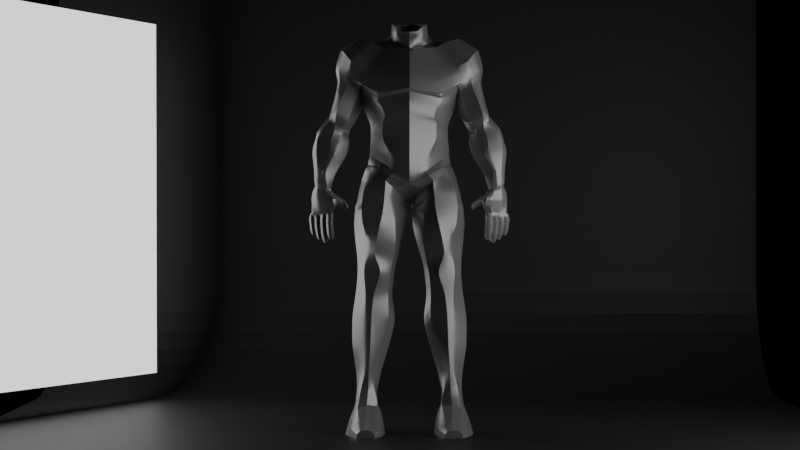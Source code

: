 # Source: 72-Cuerpo_3772_autosave.blend  (saved by Blender 3.4.6; exported with 4.5.12 LTS)
import bpy
from mathutils import Matrix  # noqa: F401  (used for matrix-valued properties, if any)

bpy.ops.wm.read_factory_settings(use_empty=True)
scene = bpy.context.scene
scene.name = 'Scene'

# ---- collections
col_collection = bpy.data.collections.new('Collection'); scene.collection.children.link(col_collection)

# ---- materials (node trees are filled in below, after node groups)
mat_material_004 = bpy.data.materials.new('Material.004')
mat_material_003 = bpy.data.materials.new('Material.003')
mat_material_001 = bpy.data.materials.new('Material.001')
mat_material_002 = bpy.data.materials.new('Material.002')

# ---- material node trees
mat_material_004.use_nodes = True; mat_material_004.node_tree.nodes.clear()
_N = mat_material_004.node_tree.nodes; _L = mat_material_004.node_tree.links
n0 = _N.new('ShaderNodeBsdfPrincipled'); n0.name = 'Principled BSDF'; n0.location = (10, 300)
n0.distribution = 'GGX'
n0.subsurface_method = 'RANDOM_WALK_SKIN'
n0.inputs[0].default_value = (0.5382, 0.5382, 0.5382, 1.0)
n0.inputs[1].default_value = 0.4567
n0.inputs[2].default_value = 0.3071
n0.inputs[3].default_value = 1.45
n0.inputs[27].default_value = (0.0, 0.0, 0.0, 1.0)
n0.inputs[28].default_value = 1.0
n1 = _N.new('ShaderNodeOutputMaterial'); n1.name = 'Material Output'; n1.location = (300, 300)
_L.new(n0.outputs[0], n1.inputs[0])
n1.is_active_output = True
mat_material_003.use_nodes = True; mat_material_003.node_tree.nodes.clear()
_N = mat_material_003.node_tree.nodes; _L = mat_material_003.node_tree.links
n0 = _N.new('ShaderNodeBsdfPrincipled'); n0.name = 'Principled BSDF'; n0.location = (10, 300)
n0.distribution = 'GGX'
n0.subsurface_method = 'RANDOM_WALK_SKIN'
n0.inputs[0].default_value = (0.03522, 0.03522, 0.03522, 1.0)
n0.inputs[3].default_value = 1.45
n0.inputs[27].default_value = (0.0, 0.0, 0.0, 1.0)
n0.inputs[28].default_value = 1.0
n1 = _N.new('ShaderNodeOutputMaterial'); n1.name = 'Material Output'; n1.location = (300, 300)
_L.new(n0.outputs[0], n1.inputs[0])
n1.is_active_output = True
mat_material_001.use_nodes = True; mat_material_001.node_tree.nodes.clear()
_N = mat_material_001.node_tree.nodes; _L = mat_material_001.node_tree.links
n0 = _N.new('ShaderNodeOutputMaterial'); n0.name = 'Material Output'; n0.location = (300, 300)
n1 = _N.new('ShaderNodeEmission'); n1.name = 'Emission'; n1.location = (10, 300)
_L.new(n1.outputs[0], n0.inputs[0])
n0.is_active_output = True
mat_material_002.use_nodes = True; mat_material_002.node_tree.nodes.clear()
_N = mat_material_002.node_tree.nodes; _L = mat_material_002.node_tree.links
n0 = _N.new('ShaderNodeOutputMaterial'); n0.name = 'Material Output'; n0.location = (300, 300)
n1 = _N.new('ShaderNodeEmission'); n1.name = 'Emission'; n1.location = (10, 300)
_L.new(n1.outputs[0], n0.inputs[0])
n0.is_active_output = True

# ---- world
world_world = bpy.data.worlds.new('World'); scene.world = world_world
world_world.use_nodes = True; world_world.node_tree.nodes.clear()
_N = world_world.node_tree.nodes; _L = world_world.node_tree.links
n0 = _N.new('ShaderNodeOutputWorld'); n0.name = 'World Output'; n0.location = (300, 300)
n1 = _N.new('ShaderNodeBackground'); n1.name = 'Background'; n1.location = (10, 300)
n1.inputs[0].default_value = (0.0, 0.0, 0.0, 1.0)
_L.new(n1.outputs[0], n0.inputs[0])
n0.is_active_output = True
world_world.color = (0.05088, 0.05088, 0.05088)
world_world.use_sun_shadow = False
world_world.sun_shadow_jitter_overblur = 0.0

# ---- cameras
cam_camera_001 = bpy.data.cameras.new('Camera.001')
cam_camera_001.lens = 85.0

# ---- meshes
me_cylinder_002 = bpy.data.meshes.new('Cylinder.002')
me_cylinder_002.from_pydata([(0.0, 0.2319, 0.58), (0.0, 0.2682, 0.7411), (0.3189, 0.1863, 0.5635), (0.3281, 0.2039, 0.6984), (0.3894, -0.02305, 0.5538), (0.3886, -0.02843, 0.7094), (0.2705, -0.2116, 0.5539), (0.2705, -0.2612, 0.7205), (0.0, -0.3496, 0.5599), (0.0, -0.3878, 0.736), (0.0, 0.2593, 0.3509), (0.2114, 0.2279, 0.413), (0.4011, -0.002203, 0.4648), (0.1611, -0.2586, 0.3506), (0.0, -0.3496, 0.3152), (0.3046, 0.228, 0.7959), (0.0, 0.3371, 0.8737), (0.4349, -0.01589, 0.8186), (0.2399, -0.3093, 0.7931), (0.0, -0.431, 0.8732), (0.355, 0.2154, 0.9722), (0.0, 0.3831, 1.041), (0.5234, -0.0008703, 1.061), (0.3178, -0.2688, 0.9776), (0.0, -0.4056, 1.038), (0.3576, 0.2743, 1.006), (0.0, 0.3829, 1.07), (0.5347, -0.006571, 1.148), (0.3116, -0.323, 1.025), (0.0, -0.4607, 1.072), (0.303, 0.3166, 1.198), (0.0, 0.3818, 1.225), (0.723, -0.06838, 1.28), (0.2531, -0.3186, 1.175), (0.0, -0.4119, 1.221), (0.2361, 0.245, 1.634), (0.0, 0.3471, 1.445), (0.3239, 0.009886, 1.539), (0.1509, -0.1964, 1.489), (0.0, -0.2866, 1.445), (0.7819, 0.1388, 0.3966), (0.7528, 0.156, 0.5417), (0.8053, 0.1388, 0.4066), (0.7973, 0.1559, 0.5541), (0.9938, 0.04627, 0.4274), (0.9683, 0.06428, 0.5555), (0.9992, -0.08579, 0.4257), (0.9698, -0.06622, 0.555), (0.8134, -0.1806, 0.4027), (0.8143, -0.1503, 0.543), (0.7882, -0.1804, 0.3921), (0.7363, -0.1267, 0.5241), (0.6607, -0.07323, 0.403), (0.6413, -0.06008, 0.5303), (0.6594, 0.0551, 0.4031), (0.6317, 0.06471, 0.5349), (0.8081, 0.1559, 0.6372), (0.694, 0.156, 0.609), (0.9323, 0.06446, 0.6672), (0.9325, -0.06471, 0.6672), (0.7807, -0.1264, 0.6393), (0.7036, -0.09021, 0.6148), (0.6477, -0.04958, 0.5965), (0.6432, 0.06471, 0.5957), (0.9596, -0.1359, 0.4184), (0.9522, -0.1122, 0.5556), (0.8993, -0.1104, 0.6562), (0.8714, 0.02684, 0.2224), (0.8868, 0.02665, 0.2222), (0.9722, -0.02469, 0.2373), (0.978, -0.09801, 0.2504), (0.9441, -0.1466, 0.2428), (0.8944, -0.177, 0.2207), (0.8762, -0.1759, 0.2195), (0.7789, -0.1092, 0.213), (0.778, -0.02482, 0.2137), (0.8677, -0.02343, 0.08242), (0.9124, -0.00778, 0.09146), (0.9729, -0.02807, 0.06814), (0.9739, -0.09761, 0.1101), (0.945, -0.1309, 0.1105), (0.9067, -0.147, 0.08375), (0.8584, -0.1458, 0.08109), (0.8194, -0.1053, 0.0832), (0.8213, -0.05794, 0.09454), (0.7158, 0.1883, 0.9418), (0.6213, 0.1387, 1.117), (0.7488, 0.1332, 0.9563), (0.6961, 0.1236, 1.169), (0.7786, -1.637e-07, 0.9734), (0.7361, -0.004115, 1.158), (0.7488, -0.1318, 0.9569), (0.7118, -0.1096, 1.141), (0.7126, -0.1843, 0.9415), (0.6432, -0.1579, 1.11), (0.5941, -0.1332, 0.8811), (0.5388, -0.1334, 1.071), (0.5167, 6.837e-05, 0.8588), (0.4629, -0.0009074, 1.086), (0.5941, 0.1332, 0.8811), (0.5239, 0.1416, 1.111), (0.7611, 0.1883, 0.8061), (0.7954, 0.1332, 0.8194), (0.8162, -1.674e-07, 0.8365), (0.7953, -0.133, 0.8195), (0.7584, -0.1852, 0.806), (0.6473, -0.1328, 0.7483), (0.5861, -1.531e-07, 0.7296), (0.647, 0.1332, 0.7479), (0.7816, 0.1883, 0.7093), (0.8062, 0.1332, 0.7473), (0.8288, -1.778e-07, 0.7918), (0.8164, -0.1105, 0.7463), (0.7658, -0.1374, 0.7156), (0.7086, -0.107, 0.672), (0.6323, -1.592e-07, 0.653), (0.7056, 0.1332, 0.6476), (0.3348, -0.1092, 0.5555), (0.3327, -0.1362, 0.7155), (0.293, -0.1175, 0.4202), (0.3461, -0.1491, 0.8079), (0.4635, -0.1215, 1.007), (0.4858, -0.2191, 1.123), (0.437, -0.2169, 1.265), (0.276, -0.1212, 1.505), (0.3548, 0.08104, 0.5588), (0.3592, 0.08705, 0.704), (0.3163, 0.1259, 0.4394), (0.3699, 0.1039, 0.8079), (0.4605, 0.06672, 1.015), (0.4791, 0.1828, 1.165), (0.4722, 0.3, 1.328), (0.3225, 0.2035, 1.59), (0.6269, -0.1595, 1.217), (0.6016, -0.1882, 1.36), (0.4013, -0.07794, 1.567), (0.4244, 0.04009, 1.576), (0.5848, 0.1738, 1.262), (0.5844, 0.2457, 1.402), (0.3885, 0.1477, 1.572), (0.7594, 0.007725, 1.3), (0.6809, -0.09975, 1.461), (0.7097, 0.01355, 1.488), (0.5058, -0.01199, 1.599), (0.5176, 0.01951, 1.605), (0.6631, 0.1273, 1.312), (0.6243, 0.1586, 1.485), (0.4934, 0.1088, 1.592), (0.3089, 0.1916, -0.319), (0.2899, 0.215, -0.1939), (0.4878, 0.1165, -0.3275), (0.5191, 0.1518, -0.1678), (0.565, -0.02285, -0.3239), (0.5488, -0.0572, -0.1372), (0.4762, -0.2705, -0.3138), (0.4902, -0.2467, -0.1394), (0.2983, -0.3469, -0.3075), (0.2705, -0.3231, -0.1728), (0.155, -0.2705, -0.3323), (0.1606, -0.2467, -0.1752), (0.04961, -0.02638, -0.3625), (0.03153, -0.07033, -0.185), (0.1555, 0.09536, -0.3391), (0.1653, 0.112, -0.189), (0.3379, 0.1911, -0.487), (0.4247, 0.1152, -0.482), (0.551, 0.002198, -0.4955), (0.4242, -0.246, -0.4817), (0.3377, -0.3224, -0.4869), (0.15, -0.246, -0.4991), (0.0935, 0.002198, -0.5328), (0.15, 0.1141, -0.4991), (0.361, 0.1488, -0.6228), (0.4338, 0.07235, -0.6252), (0.5301, -0.05715, -0.656), (0.4338, -0.2064, -0.6252), (0.361, -0.2828, -0.6228), (0.1779, -0.2064, -0.6808), (0.1489, -0.05715, -0.7085), (0.1779, 0.07235, -0.6808), (0.4917, 0.2284, 0.0275), (0.3086, 0.2437, -0.02511), (0.52, 0.01654, 0.0437), (0.4603, -0.2138, 0.04829), (0.2562, -0.2902, -0.001698), (0.1708, -0.2138, -0.04221), (0.03175, 7.047e-08, -0.1479), (0.1782, 0.2, -0.04716), (0.2923, 0.07402, -0.8235), (0.4644, -0.002377, -0.8245), (0.5239, -0.06814, -0.8235), (0.4644, -0.1844, -0.8135), (0.2923, -0.2608, -0.8125), (0.213, -0.1844, -0.8354), (0.1748, -0.06814, -0.8577), (0.213, -0.002377, -0.8464), (0.3696, 0.1553, -1.038), (0.4459, 0.07895, -1.028), (0.542, 9.846e-09, -1.018), (0.4459, -0.1673, -1.026), (0.3696, -0.1949, -1.036), (0.2311, -0.1185, -1.028), (0.1929, 1.445e-08, -1.052), (0.2311, 0.07895, -1.03), (0.3934, 0.2894, -1.288), (0.4492, 0.213, -1.286), (0.5843, 1.179e-08, -1.288), (0.4492, -0.1563, -1.266), (0.3934, -0.1839, -1.268), (0.2246, -0.1075, -1.291), (0.1576, 1.352e-08, -1.333), (0.2246, 0.213, -1.311), (0.403, 0.2147, -1.558), (0.4482, 0.1383, -1.559), (0.5842, 1.382e-08, -1.593), (0.4482, -0.1432, -1.563), (0.403, -0.1707, -1.562), (0.3078, -0.09433, -1.552), (0.2291, 1.084e-08, -1.603), (0.3078, 0.1383, -1.547), (0.4239, 0.1114, -1.874), (0.4574, 0.03499, -1.872), (0.5415, 1.197e-08, -1.861), (0.4574, -0.1278, -1.859), (0.4239, -0.1553, -1.861), (0.3839, -0.07895, -1.858), (0.3094, 7.703e-09, -1.863), (0.3839, 0.03499, -1.872), (0.0, 0.2673, 1.605), (0.0, 0.2168, 1.722), (0.1071, 0.1688, 1.69), (0.08371, 0.1247, 1.712), (0.1893, -0.001521, 1.605), (0.1762, -0.0003089, 1.687), (0.05419, -0.1383, 1.587), (0.07892, -0.1162, 1.648), (0.0, -0.1553, 1.584), (0.0, -0.1438, 1.639), (0.03266, -0.1383, 1.497), (0.2363, 0.0007004, 1.568), (0.2007, 0.2089, 1.666), (0.0, 0.3015, 1.498), (0.1342, -0.08181, 1.683), (0.122, -0.08192, 1.583), (0.0, -0.1553, 1.497), (0.09822, -0.08184, 1.515), (0.0, 0.1837, 1.785), (0.08194, 0.1178, 1.771), (0.1699, -2.786e-07, 1.759), (0.08157, -0.1162, 1.679), (0.0, -0.1438, 1.67), (0.1298, -0.08181, 1.732), (0.4334, 0.06675, -2.044), (0.4908, 0.03911, -2.05), (0.5328, -0.002494, -2.052), (0.4974, -0.1181, -2.049), (0.4283, -0.1408, -2.052), (0.367, -0.1065, -2.049), (0.3474, -0.03207, -2.048), (0.382, 0.03088, -2.054), (0.4158, 0.2273, 0.2141), (0.2689, 0.266, 0.1167), (0.4462, 0.01543, 0.2494), (0.3683, -0.1607, 0.1742), (0.2439, -0.2652, 0.121), (0.1659, -0.2135, 0.05671), (0.02675, 0.0002782, -0.09776), (0.1755, 0.2156, 0.05809), (0.0, 0.2591, 0.2293), (0.1999, 0.2215, 0.2903), (0.3998, 0.001354, 0.398), (0.1567, -0.2577, 0.2122), (0.0, -0.3042, 0.1634), (0.284, -0.1164, 0.3178), (0.3103, 0.1313, 0.3578), (1.007, 0.01525, -0.1219), (1.013, 0.07102, -0.1198), (0.9935, 0.03432, -0.0554), (0.9988, 0.01199, 0.01327), (1.009, -0.002967, -0.05808), (0.9959, -0.02794, 0.01341), (0.954, -0.07497, -0.0613), (0.9503, -0.09671, 0.04521), (0.8622, -0.1215, -0.06432), (0.8718, -0.1316, 0.0237), (0.832, -0.1129, 0.0408), (0.8143, -0.05204, -0.06057), (0.8306, -0.06268, 0.02438), (0.8868, 0.01275, -0.05831), (0.9055, -0.006556, 0.02606), (0.9598, 0.05614, -0.05541), (0.9712, 0.0378, 0.01779), (0.9372, -0.0563, -0.1243), (0.8399, -0.1036, -0.1308), (0.7743, -0.1001, -0.1344), (0.8015, -0.03743, -0.1271), (0.8789, 0.02088, -0.1256), (0.9581, 0.0737, -0.1207), (0.9964, 0.02402, -0.201), (1.015, 0.06767, -0.2023), (0.9252, -0.02675, -0.2023), (0.8543, -0.06746, -0.2035), (0.7996, -0.06846, -0.1962), (0.8242, -0.03099, -0.2052), (0.8887, 0.01266, -0.2095), (0.969, 0.06207, -0.2041), (0.8546, -0.07931, -0.2986), (0.8526, -0.05724, -0.3014), (0.8504, -0.05264, -0.2638), (0.8485, -0.04611, -0.2388), (0.8523, -0.07478, -0.2596), (0.8536, -0.06685, -0.2279), (0.8375, -0.09144, -0.2578), (0.8384, -0.08184, -0.2229), (0.8156, -0.09305, -0.2588), (0.8151, -0.0851, -0.2181), (0.7991, -0.07885, -0.2617), (0.7974, -0.0735, -0.2218), (0.7977, -0.05763, -0.2645), (0.8002, -0.05272, -0.2226), (0.8116, -0.04169, -0.2659), (0.8142, -0.03797, -0.2298), (0.8329, -0.0391, -0.2656), (0.8312, -0.03163, -0.2315), (0.8402, -0.09604, -0.2974), (0.8184, -0.09817, -0.2986), (0.8016, -0.08441, -0.3017), (0.7996, -0.06279, -0.3048), (0.8137, -0.04604, -0.3058), (0.8354, -0.04365, -0.3041), (0.8468, -0.06551, -0.405), (0.8448, -0.04414, -0.4013), (0.8483, -0.05017, -0.3619), (0.8518, -0.05663, -0.3189), (0.8502, -0.07173, -0.3654), (0.8537, -0.07823, -0.3224), (0.8362, -0.08851, -0.3669), (0.8396, -0.09501, -0.3238), (0.8144, -0.0907, -0.3654), (0.8179, -0.0972, -0.3224), (0.7977, -0.077, -0.3619), (0.8011, -0.0835, -0.3188), (0.7957, -0.05544, -0.3584), (0.7992, -0.06194, -0.3153), (0.8098, -0.03865, -0.3569), (0.8132, -0.04516, -0.3139), (0.8315, -0.03647, -0.3584), (0.835, -0.04293, -0.3155), (0.8328, -0.08219, -0.4064), (0.8113, -0.08416, -0.4045), (0.7953, -0.07061, -0.4002), (0.7938, -0.04993, -0.3962), (0.8071, -0.03362, -0.395), (0.8282, -0.03099, -0.3972), (0.8272, -0.04435, -0.4726), (0.8263, -0.03201, -0.4677), (0.8327, -0.03397, -0.4503), (0.8429, -0.04222, -0.4152), (0.8346, -0.05015, -0.457), (0.8446, -0.06235, -0.4215), (0.8229, -0.0637, -0.4606), (0.8306, -0.07802, -0.4244), (0.805, -0.0646, -0.458), (0.8098, -0.07967, -0.4225), (0.7945, -0.05454, -0.4498), (0.7947, -0.06675, -0.417), (0.7923, -0.03914, -0.4454), (0.7938, -0.04762, -0.4111), (0.8035, -0.02673, -0.4426), (0.8067, -0.0326, -0.4079), (0.8198, -0.02519, -0.444), (0.8268, -0.0301, -0.4095), (0.8183, -0.05401, -0.4774), (0.8041, -0.05547, -0.4756), (0.7972, -0.04889, -0.4633), (0.7951, -0.03724, -0.4603), (0.8021, -0.02589, -0.4611), (0.8161, -0.02486, -0.4617), (0.9169, -0.03797, -0.2986), (0.9144, -0.01568, -0.3016), (0.9111, -0.01124, -0.2643), (0.911, -0.005153, -0.2412), (0.915, -0.03354, -0.2598), (0.9169, -0.02582, -0.2296), (0.8995, -0.05252, -0.2576), (0.8943, -0.04749, -0.2221), (0.8748, -0.05474, -0.2599), (0.8677, -0.05703, -0.229), (0.859, -0.03873, -0.2644), (0.8554, -0.04071, -0.2394), (0.8589, -0.01674, -0.2651), (0.8526, -0.01553, -0.229), (0.8744, -0.001056, -0.2667), (0.8767, 0.00203, -0.234), (0.8943, 0.001192, -0.2662), (0.8953, 0.007092, -0.2359), (0.9024, -0.0556, -0.2973), (0.8795, -0.05772, -0.2985), (0.8625, -0.04297, -0.3011), (0.8612, -0.02104, -0.3036), (0.8753, -0.004531, -0.3052), (0.897, -0.002188, -0.3044), (0.9085, -0.02398, -0.4052), (0.9064, -0.00259, -0.4013), (0.9099, -0.00862, -0.3619), (0.9134, -0.01507, -0.3189), (0.9118, -0.03018, -0.3654), (0.9154, -0.0367, -0.3224), (0.8978, -0.04697, -0.3669), (0.9013, -0.0535, -0.3238), (0.876, -0.04915, -0.3654), (0.8795, -0.05567, -0.3224), (0.8593, -0.03545, -0.3619), (0.8626, -0.04201, -0.3189), (0.8573, -0.01389, -0.3584), (0.8608, -0.02036, -0.3157), (0.8714, 0.002898, -0.3569), (0.8749, -0.003684, -0.3143), (0.8931, 0.005081, -0.3584), (0.8966, -0.001372, -0.3153), (0.8945, -0.04076, -0.4066), (0.8727, -0.04295, -0.4052), (0.8561, -0.02923, -0.4015), (0.8543, -0.007801, -0.3978), (0.8682, 0.008791, -0.3962), (0.8898, 0.01082, -0.3975), (0.8869, 0.001214, -0.4978), (0.8857, 0.0134, -0.4892), (0.8931, 0.009509, -0.4602), (0.9043, -0.0005455, -0.4158), (0.8958, -0.00733, -0.4656), (0.9069, -0.02125, -0.4211), (0.8843, -0.02218, -0.4674), (0.8929, -0.03778, -0.4237), (0.8656, -0.02329, -0.4646), (0.8714, -0.04003, -0.4211), (0.8541, -0.01258, -0.4572), (0.8556, -0.02659, -0.4153), (0.8525, 0.003584, -0.4525), (0.8541, -0.006415, -0.409), (0.8632, 0.01699, -0.4523), (0.8678, 0.009522, -0.4063), (0.8798, 0.01853, -0.4546), (0.8884, 0.01179, -0.4099), (0.8769, -0.009193, -0.5062), (0.8617, -0.0114, -0.4995), (0.8543, -0.004768, -0.4831), (0.8533, 0.007463, -0.4776), (0.8612, 0.01899, -0.4792), (0.8754, 0.02003, -0.4806), (0.977, 0.003236, -0.2997), (0.9754, 0.02554, -0.3017), (0.9803, 0.03268, -0.2673), (0.9851, 0.04364, -0.2451), (0.9806, 0.01057, -0.2618), (0.9898, 0.02172, -0.2311), (0.9622, -0.006925, -0.2589), (0.9619, 0.0009786, -0.2218), (0.9383, -0.01052, -0.2613), (0.9333, -0.01267, -0.2291), (0.9236, 0.00352, -0.2657), (0.9194, 0.001417, -0.2409), (0.9233, 0.02316, -0.2659), (0.9118, 0.01836, -0.2344), (0.9391, 0.03906, -0.2653), (0.9359, 0.03918, -0.2272), (0.9623, 0.04463, -0.2667), (0.9682, 0.05467, -0.2334), (0.9622, -0.0141, -0.2988), (0.9401, -0.01649, -0.3), (0.9234, -0.00216, -0.3028), (0.9221, 0.01938, -0.305), (0.9363, 0.03559, -0.3051), (0.9581, 0.03811, -0.3036), (0.9652, 0.01677, -0.4019), (0.9623, 0.03428, -0.3971), (0.9692, 0.03134, -0.3632), (0.9735, 0.02542, -0.3208), (0.9717, 0.01048, -0.3669), (0.9756, 0.003862, -0.324), (0.9581, -0.006413, -0.3685), (0.9615, -0.01293, -0.3255), (0.9363, -0.008609, -0.3671), (0.9398, -0.01511, -0.324), (0.9196, 0.005092, -0.3635), (0.923, -0.001406, -0.3205), (0.9176, 0.02665, -0.36), (0.9213, 0.02016, -0.3176), (0.9318, 0.04327, -0.3585), (0.9353, 0.03656, -0.3171), (0.9532, 0.04471, -0.3598), (0.9567, 0.03879, -0.3182), (0.9541, 0.001005, -0.4059), (0.9334, -0.001708, -0.4055), (0.9175, 0.01154, -0.4014), (0.9167, 0.03151, -0.3965), (0.9304, 0.04534, -0.3935), (0.9489, 0.04554, -0.3938), (0.9466, 0.03551, -0.4679), (0.9455, 0.04473, -0.4612), (0.9498, 0.04286, -0.4471), (0.9555, 0.03758, -0.4219), (0.9521, 0.03106, -0.4533), (0.9589, 0.02275, -0.4259), (0.9438, 0.01972, -0.4592), (0.9504, 0.007465, -0.4275), (0.9277, 0.01797, -0.4578), (0.9317, 0.003766, -0.4248), (0.9171, 0.02738, -0.451), (0.9173, 0.01597, -0.4194), (0.9165, 0.04136, -0.4456), (0.9171, 0.03443, -0.4153), (0.9269, 0.05075, -0.4428), (0.9294, 0.04652, -0.4155), (0.9401, 0.05002, -0.4429), (0.9443, 0.04633, -0.4181), (0.9393, 0.02779, -0.4769), (0.9259, 0.02647, -0.4767), (0.9178, 0.03332, -0.4677), (0.9174, 0.04403, -0.4617), (0.9257, 0.05188, -0.4587), (0.9374, 0.05109, -0.4576), (1.035, 0.04421, -0.2895), (1.032, 0.06384, -0.2912), (1.034, 0.06837, -0.2573), (1.026, 0.07073, -0.2264), (1.035, 0.05064, -0.2552), (1.027, 0.05849, -0.2242), (1.024, 0.03546, -0.2528), (1.017, 0.04319, -0.2193), (1.002, 0.03179, -0.256), (1.002, 0.03096, -0.2295), (0.9895, 0.04619, -0.261), (0.9891, 0.04462, -0.2439), (0.9904, 0.06521, -0.2603), (0.9844, 0.06502, -0.2323), (1.004, 0.07828, -0.2588), (0.9995, 0.07371, -0.2236), (1.021, 0.07862, -0.2591), (1.016, 0.07491, -0.2275), (1.023, 0.02767, -0.2881), (1.002, 0.02609, -0.2882), (0.9882, 0.04087, -0.2895), (0.9878, 0.06015, -0.2908), (0.9999, 0.07405, -0.292), (1.018, 0.07563, -0.2925), (1.023, 0.05566, -0.3808), (1.021, 0.07194, -0.3776), (1.027, 0.06866, -0.3468), (1.03, 0.06353, -0.3098), (1.028, 0.04983, -0.3498), (1.032, 0.04415, -0.3124), (1.016, 0.03519, -0.3511), (1.02, 0.02854, -0.3135), (0.997, 0.03334, -0.3498), (1.0, 0.02663, -0.3122), (0.9825, 0.0453, -0.3467), (0.986, 0.04, -0.3098), (0.9808, 0.064, -0.3437), (0.9854, 0.05934, -0.3079), (0.993, 0.07859, -0.3424), (0.9974, 0.07359, -0.3071), (1.012, 0.08055, -0.3437), (1.015, 0.07538, -0.3078), (1.012, 0.04274, -0.3823), (0.9952, 0.04108, -0.3811), (0.983, 0.05172, -0.3771), (0.9816, 0.0676, -0.374), (0.9921, 0.08033, -0.3728), (1.009, 0.082, -0.3742), (1.006, 0.07073, -0.426), (1.005, 0.078, -0.4257), (1.009, 0.07828, -0.4175), (1.015, 0.07457, -0.3968), (1.011, 0.06824, -0.4206), (1.017, 0.06148, -0.4004), (1.003, 0.0599, -0.4235), (1.008, 0.05041, -0.4023), (0.9927, 0.05968, -0.421), (0.9937, 0.04968, -0.4016), (0.9862, 0.06559, -0.416), (0.984, 0.05839, -0.3977), (0.9841, 0.07525, -0.4145), (0.9837, 0.07106, -0.3938), (0.9913, 0.08317, -0.4132), (0.9925, 0.08088, -0.3923), (1.002, 0.08365, -0.4139), (1.005, 0.08192, -0.3937), (1.001, 0.06554, -0.4291), (0.9931, 0.06485, -0.4293), (0.9885, 0.06881, -0.4231), (0.9868, 0.07589, -0.4227), (0.9913, 0.08269, -0.4239), (0.9997, 0.08279, -0.4241), (0.6818, -0.06339, -0.09879), (0.694, -0.06759, -0.1155), (0.7186, -0.08575, -0.0972), (0.7454, -0.1079, -0.07637), (0.7085, -0.07854, -0.07632), (0.74, -0.09604, -0.05382), (0.7046, -0.05763, -0.06531), (0.74, -0.07337, -0.04243), (0.7108, -0.0335, -0.06932), (0.7474, -0.04916, -0.04415), (0.7239, -0.01972, -0.08545), (0.7605, -0.03351, -0.0602), (0.7364, -0.02414, -0.1045), (0.7709, -0.0386, -0.08097), (0.7393, -0.04554, -0.1163), (0.7685, -0.06365, -0.09671), (0.7313, -0.07215, -0.1144), (0.756, -0.0946, -0.0964), (0.6766, -0.04477, -0.08937), (0.6818, -0.02252, -0.09307), (0.6944, -0.01074, -0.1074), (0.7064, -0.01571, -0.124), (0.7113, -0.03416, -0.1332), (0.7062, -0.05548, -0.1296), (0.6532, -0.03349, -0.1424), (0.6575, -0.03635, -0.1499), (0.6639, -0.04398, -0.1441), (0.6798, -0.05652, -0.1279), (0.6558, -0.0402, -0.1348), (0.6686, -0.05228, -0.1154), (0.6501, -0.02702, -0.1311), (0.6635, -0.03645, -0.1076), (0.6533, -0.0123, -0.1348), (0.668, -0.0173, -0.1102), (0.6626, -0.006598, -0.1421), (0.6803, -0.007851, -0.1208), (0.6705, -0.009445, -0.153), (0.6925, -0.01366, -0.1336), (0.6744, -0.02373, -0.1574), (0.6968, -0.03046, -0.141), (0.6717, -0.03741, -0.1524), (0.691, -0.04758, -0.1383), (0.6482, -0.02397, -0.1413), (0.6476, -0.01196, -0.1461), (0.6558, -0.008567, -0.1502), (0.66, -0.009852, -0.1595), (0.6621, -0.01972, -0.1647), (0.6617, -0.03137, -0.1581), (0.6556, -0.1403, -2.496), (0.4455, -0.1403, -2.501), (0.4455, -0.02272, -2.501), (0.4468, 0.1512, -2.498), (0.6556, -0.02272, -2.496), (0.5759, 0.1512, -2.495), (0.6019, -0.02272, -2.325), (0.5474, 0.1381, -2.388), (0.5561, 0.047, -2.214), (0.5161, 0.1145, -2.3), (0.4436, 0.06519, -2.182), (0.4462, 0.1175, -2.272), (0.3348, 0.047, -2.214), (0.3784, 0.139, -2.314), (0.289, -0.02272, -2.325), (0.3507, 0.1512, -2.39), (0.2671, -0.02272, -2.477), (0.3346, 0.1512, -2.485), (0.602, -0.1385, -2.326), (0.5561, -0.07052, -2.214), (0.3348, -0.07052, -2.214), (0.289, -0.1403, -2.325), (0.2639, -0.1403, -2.482), (0.6556, -0.2227, -2.496), (0.4455, -0.2227, -2.501), (0.595, -0.2495, -2.364), (0.5271, -0.2065, -2.228), (0.4424, -0.2003, -2.194), (0.3348, -0.1529, -2.214), (0.2926, -0.23, -2.341), (0.2639, -0.2227, -2.478), (0.6018, -0.4333, -2.496), (0.4455, -0.4333, -2.501), (0.5945, -0.4333, -2.409), (0.5169, -0.4238, -2.35), (0.4447, -0.4178, -2.328), (0.3741, -0.4284, -2.354), (0.2964, -0.4333, -2.409), (0.2891, -0.4333, -2.496), (0.5324, -0.6149, -2.5), (0.4455, -0.6149, -2.503), (0.5283, -0.6149, -2.452), (0.504, -0.6149, -2.423), (0.4455, -0.6149, -2.41), (0.3869, -0.6149, -2.423), (0.3626, -0.6149, -2.452), (0.3586, -0.6149, -2.5), (0.3487, 0.1949, 0.2603), (0.2083, 0.2752, 0.1868), (0.4244, 0.01969, 0.2815), (0.329, -0.1589, 0.2567), (0.1931, -0.2707, 0.1809), (0.0, -0.2639, 0.09202), (0.0, -3.35e-05, -0.09178), (0.0, 0.1954, 0.09738), (0.7612, -0.1133, -0.1031), (0.7814, -0.129, -0.1183), (0.7611, -0.08003, -0.1171), (0.7692, -0.06947, -0.1055), (0.798, -0.05106, -0.109), (0.7975, -0.05183, -0.08934), (0.8137, -0.06186, -0.05528), (0.7995, -0.05433, -0.04927), (0.81, -0.07529, -0.009047), (0.7857, -0.06676, -0.02147), (0.8045, -0.1022, 0.002783), (0.7747, -0.08846, -0.02194), (0.8137, -0.1238, -0.01303), (0.7713, -0.1092, -0.03653), (0.7984, -0.1458, -0.06357), (0.7619, -0.125, -0.06549)], [], [(0, 1, 3, 2), (125, 126, 5, 4), (117, 118, 7, 6), (6, 7, 9, 8), (126, 3, 15, 128), (117, 6, 13, 119), (6, 8, 14, 13), (125, 4, 12, 127), (0, 2, 11, 10), (15, 16, 21, 20), (3, 1, 16, 15), (118, 5, 17, 120), (9, 7, 18, 19), (19, 18, 23, 24), (128, 15, 20, 129), (120, 17, 22, 121), (25, 26, 31, 30), (24, 23, 28, 29), (129, 20, 25, 130), (121, 22, 27, 122), (20, 21, 26, 25), (29, 28, 33, 34), (130, 25, 30, 131), (124, 123, 134, 135), (37, 124, 135, 136), (30, 31, 36, 35), (34, 33, 38, 39), (131, 30, 35, 132), (40, 41, 43, 42), (42, 43, 45, 44), (44, 45, 47, 46), (64, 65, 49, 48), (48, 49, 51, 50), (50, 51, 53, 52), (65, 47, 59, 66), (52, 53, 55, 54), (54, 55, 41, 40), (48, 50, 73, 72), (55, 53, 62, 63), (45, 43, 56, 58), (51, 49, 60, 61), (41, 55, 63, 57), (43, 41, 57, 56), (47, 45, 58, 59), (53, 51, 61, 62), (49, 65, 66, 60), (46, 47, 65, 64), (69, 70, 79, 78), (64, 48, 72, 71), (40, 42, 68, 67), (44, 46, 70, 69), (42, 44, 69, 68), (54, 40, 67, 75), (52, 54, 75, 74), (50, 52, 74, 73), (46, 64, 71, 70), (287, 76, 289), (74, 75, 84, 83), (71, 72, 81, 80), (67, 68, 77, 76), (75, 67, 76, 84), (72, 73, 82, 81), (68, 69, 78, 77), (70, 71, 80, 79), (73, 74, 83, 82), (85, 86, 88, 87), (87, 88, 90, 89), (89, 90, 92, 91), (91, 92, 94, 93), (93, 94, 96, 95), (95, 96, 98, 97), (88, 86, 137, 145), (97, 98, 100, 99), (99, 100, 86, 85), (87, 89, 103, 102), (105, 106, 114, 113), (93, 95, 106, 105), (99, 85, 101, 108), (85, 87, 102, 101), (89, 91, 104, 103), (95, 97, 107, 106), (91, 93, 105, 104), (97, 99, 108, 107), (103, 104, 112, 111), (101, 102, 110, 109), (108, 101, 109, 116), (106, 107, 115, 114), (104, 105, 113, 112), (102, 103, 111, 110), (107, 108, 116, 115), (33, 123, 124, 38), (28, 122, 123, 33), (23, 121, 122, 28), (18, 120, 121, 23), (7, 118, 120, 18), (4, 117, 119, 12), (4, 5, 118, 117), (131, 132, 139, 138), (90, 88, 145, 140), (22, 129, 130, 27), (17, 128, 129, 22), (2, 125, 127, 11), (5, 126, 128, 17), (2, 3, 126, 125), (139, 136, 144, 147), (92, 90, 140, 32), (137, 138, 146, 145), (134, 133, 32, 141), (130, 131, 138, 137), (132, 37, 136, 139), (94, 92, 32, 133), (123, 122, 133, 134), (32, 140, 142, 141), (141, 142, 144, 143), (142, 146, 147, 144), (140, 145, 146, 142), (96, 94, 133, 122), (135, 134, 141, 143), (136, 135, 143, 144), (138, 139, 147, 146), (148, 149, 151, 150), (150, 151, 153, 152), (152, 153, 155, 154), (154, 155, 157, 156), (156, 157, 159, 158), (158, 159, 161, 160), (157, 155, 183, 184), (160, 161, 163, 162), (162, 163, 149, 148), (162, 148, 164, 171), (166, 167, 175, 174), (148, 150, 165, 164), (152, 154, 167, 166), (158, 160, 170, 169), (154, 156, 168, 167), (160, 162, 171, 170), (150, 152, 166, 165), (156, 158, 169, 168), (178, 179, 195, 194), (164, 165, 173, 172), (171, 164, 172, 179), (169, 170, 178, 177), (167, 168, 176, 175), (165, 166, 174, 173), (170, 171, 179, 178), (168, 169, 177, 176), (182, 180, 260, 262), (163, 161, 186, 187), (153, 151, 180, 182), (159, 157, 184, 185), (149, 163, 187, 181), (151, 149, 181, 180), (155, 153, 182, 183), (161, 159, 185, 186), (190, 191, 199, 198), (176, 177, 193, 192), (174, 175, 191, 190), (172, 173, 189, 188), (179, 172, 188, 195), (177, 178, 194, 193), (175, 176, 192, 191), (173, 174, 190, 189), (196, 197, 205, 204), (188, 189, 197, 196), (195, 188, 196, 203), (193, 194, 202, 201), (191, 192, 200, 199), (189, 190, 198, 197), (194, 195, 203, 202), (192, 193, 201, 200), (210, 211, 219, 218), (203, 196, 204, 211), (201, 202, 210, 209), (199, 200, 208, 207), (197, 198, 206, 205), (202, 203, 211, 210), (200, 201, 209, 208), (198, 199, 207, 206), (213, 214, 222, 221), (208, 209, 217, 216), (206, 207, 215, 214), (204, 205, 213, 212), (211, 204, 212, 219), (209, 210, 218, 217), (207, 208, 216, 215), (205, 206, 214, 213), (225, 226, 258, 257), (218, 219, 227, 226), (216, 217, 225, 224), (214, 215, 223, 222), (212, 213, 221, 220), (219, 212, 220, 227), (217, 218, 226, 225), (215, 216, 224, 223), (227, 220, 252, 259), (228, 229, 231, 230), (230, 231, 233, 232), (243, 242, 235, 234), (234, 235, 237, 236), (228, 230, 240, 241), (230, 232, 239, 240), (234, 236, 244, 238), (232, 243, 245, 239), (232, 233, 242, 243), (243, 234, 238, 245), (231, 229, 246, 247), (242, 233, 248, 251), (235, 242, 251, 249), (237, 235, 249, 250), (233, 231, 247, 248), (223, 224, 256, 255), (221, 222, 254, 253), (226, 227, 259, 258), (224, 225, 257, 256), (222, 223, 255, 254), (220, 221, 253, 252), (261, 267, 696, 690), (187, 186, 266, 267), (185, 184, 264, 265), (183, 182, 262, 263), (180, 181, 261, 260), (181, 187, 267, 261), (186, 185, 265, 266), (184, 183, 263, 264), (12, 119, 273, 270), (119, 13, 271, 273), (10, 11, 269, 268), (13, 14, 272, 271), (127, 12, 270, 274), (11, 127, 274, 269), (275, 292, 300, 298), (288, 290, 297, 296), (277, 278, 280, 279), (296, 297, 305, 304), (281, 283, 293, 292), (279, 280, 282, 281), (297, 276, 299, 305), (290, 277, 276, 297), (281, 282, 284, 283), (292, 293, 301, 300), (286, 288, 296, 295), (293, 294, 302, 301), (279, 281, 292, 275), (391, 389, 309, 323), (277, 279, 275, 276), (286, 287, 289, 288), (287, 83, 84), (276, 275, 298, 299), (288, 289, 291, 290), (295, 296, 304, 303), (290, 291, 278, 277), (294, 295, 303, 302), (336, 337, 339, 338), (320, 322, 329, 328), (308, 309, 311, 310), (342, 344, 352, 351), (312, 314, 325, 324), (310, 311, 313, 312), (334, 335, 337, 336), (322, 308, 307, 329), (312, 313, 315, 314), (336, 338, 349, 348), (318, 320, 328, 327), (314, 315, 317, 316), (332, 333, 335, 334), (310, 312, 324, 306), (316, 317, 319, 318), (344, 346, 353, 352), (308, 310, 306, 307), (318, 319, 321, 320), (535, 533, 453, 467), (489, 487, 471, 472), (320, 321, 323, 322), (346, 332, 331, 353), (314, 316, 326, 325), (322, 323, 309, 308), (316, 318, 327, 326), (338, 339, 341, 340), (334, 336, 348, 330), (340, 341, 343, 342), (332, 334, 330, 331), (342, 343, 345, 344), (409, 407, 378, 396), (337, 335, 306, 324), (344, 345, 347, 346), (338, 340, 350, 349), (346, 347, 333, 332), (340, 342, 351, 350), (360, 361, 363, 362), (366, 368, 376, 375), (358, 359, 361, 360), (360, 362, 373, 372), (356, 357, 359, 358), (368, 370, 377, 376), (370, 356, 355, 377), (362, 363, 365, 364), (358, 360, 372, 354), (364, 365, 367, 366), (356, 358, 354, 355), (366, 367, 369, 368), (411, 409, 396, 397), (355, 354, 372, 373, 374, 375, 376, 377), (368, 369, 371, 370), (362, 364, 374, 373), (370, 371, 357, 356), (364, 366, 375, 374), (408, 409, 411, 410), (392, 394, 401, 400), (380, 381, 383, 382), (414, 416, 424, 423), (384, 386, 397, 396), (382, 383, 385, 384), (406, 407, 409, 408), (394, 380, 379, 401), (384, 385, 387, 386), (408, 410, 421, 420), (390, 392, 400, 399), (386, 387, 389, 388), (404, 405, 407, 406), (382, 384, 396, 378), (388, 389, 391, 390), (416, 418, 425, 424), (380, 382, 378, 379), (390, 391, 393, 392), (461, 459, 383, 381), (491, 489, 472, 473), (392, 393, 395, 394), (418, 404, 403, 425), (386, 388, 398, 397), (394, 395, 381, 380), (388, 390, 399, 398), (410, 411, 413, 412), (406, 408, 420, 402), (412, 413, 415, 414), (404, 406, 402, 403), (414, 415, 417, 416), (413, 411, 397, 398), (339, 337, 324, 325), (416, 417, 419, 418), (410, 412, 422, 421), (418, 419, 405, 404), (412, 414, 423, 422), (432, 433, 435, 434), (438, 440, 448, 447), (430, 431, 433, 432), (432, 434, 445, 444), (428, 429, 431, 430), (440, 442, 449, 448), (442, 428, 427, 449), (434, 435, 437, 436), (430, 432, 444, 426), (436, 437, 439, 438), (428, 430, 426, 427), (438, 439, 441, 440), (415, 413, 398, 399), (427, 426, 444, 445, 446, 447, 448, 449), (440, 441, 443, 442), (434, 436, 446, 445), (442, 443, 429, 428), (436, 438, 447, 446), (480, 481, 483, 482), (464, 466, 473, 472), (452, 453, 455, 454), (486, 488, 496, 495), (456, 458, 469, 468), (454, 455, 457, 456), (478, 479, 481, 480), (466, 452, 451, 473), (456, 457, 459, 458), (480, 482, 493, 492), (462, 464, 472, 471), (458, 459, 461, 460), (476, 477, 479, 478), (454, 456, 468, 450), (460, 461, 463, 462), (488, 490, 497, 496), (452, 454, 450, 451), (462, 463, 465, 464), (463, 461, 381, 395), (405, 419, 401, 379), (464, 465, 467, 466), (490, 476, 475, 497), (458, 460, 470, 469), (466, 467, 453, 452), (460, 462, 471, 470), (482, 483, 485, 484), (478, 480, 492, 474), (484, 485, 487, 486), (476, 478, 474, 475), (486, 487, 489, 488), (417, 415, 399, 400), (341, 339, 325, 326), (488, 489, 491, 490), (482, 484, 494, 493), (490, 491, 477, 476), (484, 486, 495, 494), (504, 505, 507, 506), (510, 512, 520, 519), (502, 503, 505, 504), (504, 506, 517, 516), (500, 501, 503, 502), (512, 514, 521, 520), (514, 500, 499, 521), (506, 507, 509, 508), (502, 504, 516, 498), (508, 509, 511, 510), (500, 502, 498, 499), (510, 511, 513, 512), (419, 417, 400, 401), (499, 498, 516, 517, 518, 519, 520, 521), (512, 513, 515, 514), (506, 508, 518, 517), (514, 515, 501, 500), (508, 510, 519, 518), (552, 553, 555, 554), (536, 538, 545, 544), (524, 525, 527, 526), (558, 560, 568, 567), (528, 530, 541, 540), (526, 527, 529, 528), (550, 551, 553, 552), (538, 524, 523, 545), (528, 529, 531, 530), (552, 554, 565, 564), (534, 536, 544, 543), (530, 531, 533, 532), (548, 549, 551, 550), (526, 528, 540, 522), (532, 533, 535, 534), (560, 562, 569, 568), (524, 526, 522, 523), (534, 535, 537, 536), (389, 387, 311, 309), (407, 405, 379, 378), (536, 537, 539, 538), (562, 548, 547, 569), (530, 532, 542, 541), (538, 539, 525, 524), (532, 534, 543, 542), (554, 555, 557, 556), (550, 552, 564, 546), (556, 557, 559, 558), (548, 550, 546, 547), (558, 559, 561, 560), (333, 347, 329, 307), (343, 341, 326, 327), (560, 561, 563, 562), (554, 556, 566, 565), (562, 563, 549, 548), (556, 558, 567, 566), (576, 577, 579, 578), (582, 584, 592, 591), (574, 575, 577, 576), (576, 578, 589, 588), (572, 573, 575, 574), (584, 586, 593, 592), (586, 572, 571, 593), (578, 579, 581, 580), (574, 576, 588, 570), (580, 581, 583, 582), (572, 574, 570, 571), (582, 583, 585, 584), (335, 333, 307, 306), (571, 570, 588, 589, 590, 591, 592, 593), (584, 585, 587, 586), (578, 580, 590, 589), (586, 587, 573, 572), (580, 582, 591, 590), (600, 601, 603, 602), (606, 608, 616, 615), (598, 599, 601, 600), (600, 602, 613, 612), (596, 597, 599, 598), (608, 610, 617, 616), (610, 596, 595, 617), (602, 603, 605, 604), (598, 600, 612, 594), (604, 605, 607, 606), (596, 598, 594, 595), (606, 607, 609, 608), (347, 345, 328, 329), (608, 609, 611, 610), (602, 604, 614, 613), (610, 611, 597, 596), (604, 606, 615, 614), (624, 625, 627, 626), (630, 632, 640, 639), (622, 623, 625, 624), (624, 626, 637, 636), (620, 621, 623, 622), (632, 634, 641, 640), (634, 620, 619, 641), (626, 627, 629, 628), (622, 624, 636, 618), (628, 629, 631, 630), (620, 622, 618, 619), (630, 631, 633, 632), (345, 343, 327, 328), (619, 618, 636, 637, 638, 639, 640, 641), (632, 633, 635, 634), (626, 628, 638, 637), (634, 635, 621, 620), (628, 630, 639, 638), (658, 644, 643, 664), (644, 645, 647, 646), (660, 661, 668, 667), (654, 656, 663, 662), (646, 647, 649, 648), (646, 648, 660, 642), (648, 649, 651, 650), (663, 664, 672, 671), (644, 646, 642, 643), (650, 651, 653, 652), (642, 660, 667, 665), (652, 653, 655, 654), (667, 668, 676, 675), (654, 655, 657, 656), (647, 645, 659, 657, 655, 653, 651, 649), (662, 663, 671, 670), (656, 657, 659, 658), (643, 642, 665, 666), (648, 650, 661, 660), (658, 659, 645, 644), (656, 658, 664, 663), (664, 643, 666, 672), (680, 674, 682, 688), (669, 670, 678, 677), (671, 672, 680, 679), (665, 667, 675, 673), (668, 669, 677, 676), (670, 671, 679, 678), (672, 666, 674, 680), (666, 665, 673, 674), (682, 681, 683, 684, 685, 686, 687, 688), (674, 673, 681, 682), (675, 676, 684, 683), (677, 678, 686, 685), (679, 680, 688, 687), (673, 675, 683, 681), (676, 677, 685, 684), (678, 679, 687, 686), (652, 654, 259, 252), (654, 662, 258, 259), (662, 670, 257, 258), (670, 669, 256, 257), (669, 668, 255, 256), (668, 661, 254, 255), (661, 650, 253, 254), (650, 652, 252, 253), (61, 114, 115), (60, 114, 61), (60, 113, 114), (112, 113, 60, 66), (111, 112, 66, 59), (110, 111, 59, 58), (109, 110, 58, 56), (116, 109, 56, 57), (115, 62, 61), (115, 63, 62), (116, 57, 63), (115, 116, 63), (86, 100, 130, 137), (100, 98, 27, 130), (98, 96, 122, 27), (689, 690, 696, 695, 694, 693, 692, 691), (266, 265, 694, 695), (264, 263, 692, 693), (262, 260, 689, 691), (267, 266, 695, 696), (265, 264, 693, 694), (263, 262, 691, 692), (260, 261, 690, 689), (692, 691, 270, 273), (691, 689, 274, 270), (693, 692, 273, 271), (694, 693, 271, 272), (689, 690, 269, 274), (690, 696, 268, 269), (487, 485, 470, 471), (485, 483, 469, 470), (483, 481, 468, 469), (481, 479, 450, 468), (479, 477, 451, 450), (477, 491, 473, 451), (563, 561, 544, 545), (561, 559, 543, 544), (559, 557, 542, 543), (557, 555, 541, 542), (555, 553, 540, 541), (553, 551, 522, 540), (551, 549, 523, 522), (549, 563, 545, 523), (371, 369, 352, 353), (369, 367, 351, 352), (367, 365, 350, 351), (365, 363, 349, 350), (363, 361, 348, 349), (361, 359, 330, 348), (359, 357, 331, 330), (357, 371, 353, 331), (443, 441, 424, 425), (441, 439, 423, 424), (439, 437, 422, 423), (437, 435, 421, 422), (435, 433, 420, 421), (433, 431, 402, 420), (431, 429, 403, 402), (429, 443, 425, 403), (515, 513, 496, 497), (513, 511, 495, 496), (511, 509, 494, 495), (509, 507, 493, 494), (507, 505, 492, 493), (505, 503, 474, 492), (503, 501, 475, 474), (501, 515, 497, 475), (587, 585, 568, 569), (585, 583, 567, 568), (583, 581, 566, 567), (581, 579, 565, 566), (579, 577, 564, 565), (577, 575, 546, 564), (575, 573, 547, 546), (573, 587, 569, 547), (635, 633, 616, 617), (633, 631, 615, 616), (631, 629, 614, 615), (629, 627, 613, 614), (627, 625, 612, 613), (625, 623, 594, 612), (623, 621, 595, 594), (621, 635, 617, 595), (611, 609, 700, 697), (609, 607, 702, 700), (607, 605, 704, 702), (605, 603, 706, 704), (603, 601, 708, 706), (601, 599, 710, 708), (599, 597, 712, 710), (597, 611, 697, 712), (697, 700, 699, 698), (698, 699, 294, 293), (700, 702, 701, 699), (699, 701, 295, 294), (702, 704, 703, 701), (701, 703, 286, 295), (704, 706, 705, 703), (703, 705, 287, 286), (706, 708, 707, 705), (705, 707, 285, 287), (708, 710, 709, 707), (707, 709, 284, 285), (710, 712, 711, 709), (709, 711, 283, 284), (712, 697, 698, 711), (711, 698, 293, 283), (285, 83, 287), (284, 82, 285), (282, 79, 80), (289, 77, 78), (291, 78, 278), (81, 284, 282), (287, 84, 76), (285, 82, 83), (284, 81, 82), (80, 81, 282), (280, 78, 282), (280, 278, 78), (291, 289, 78), (289, 76, 77), (78, 79, 282), (533, 531, 455, 453), (313, 301, 315), (302, 317, 315), (302, 319, 317), (303, 321, 319), (303, 323, 321), (303, 391, 323), (304, 391, 303), (304, 395, 393), (304, 463, 395), (304, 465, 463), (305, 467, 465), (305, 535, 467), (305, 537, 535), (299, 539, 537), (299, 525, 539), (299, 527, 525), (527, 299, 529), (298, 531, 529), (298, 455, 531), (298, 457, 455), (300, 459, 457), (300, 383, 459), (300, 385, 383), (301, 387, 385), (301, 311, 387), (301, 313, 311), (302, 303, 319), (304, 393, 391), (304, 305, 465), (305, 299, 537), (301, 302, 315), (298, 300, 457), (300, 301, 385), (299, 298, 529), (241, 35, 36), (239, 35, 240), (239, 37, 132), (239, 124, 37), (245, 38, 124), (238, 39, 38), (241, 240, 35), (239, 132, 35), (239, 245, 124), (245, 238, 38), (238, 244, 39)])
me_cylinder_002.polygons.foreach_set('use_smooth', [True] * 717)
_uv = me_cylinder_002.uv_layers.new(name='UVMap')
_uv.uv.foreach_set('vector', [1.0, 0.5, 1.0, 1.0, 0.875, 1.0, 0.875, 0.5, 0.8119, 0.5, 0.8119, 1.0, 0.75, 1.0, 0.75, 0.5, 0.6943, 0.5, 0.6943, 1.0, 0.625, 1.0, 0.625, 0.5, 0.625, 0.5, 0.625, 1.0, 0.5, 1.0, 0.5, 0.5, 0.8119, 1.0, 0.875, 1.0, 0.875, 1.0, 0.8119, 1.0, 0.6943, 0.5, 0.625, 0.5, 0.625, 0.5, 0.6943, 0.5, 0.625, 0.5, 0.5, 0.5, 0.5, 0.5, 0.625, 0.5, 0.8119, 0.5, 0.75, 0.5, 0.75, 0.5, 0.8119, 0.5, 1.0, 0.5, 0.875, 0.5, 0.875, 0.5, 1.0, 0.5, 0.875, 1.0, 1.0, 1.0, 1.0, 1.0, 0.875, 1.0, 0.875, 1.0, 1.0, 1.0, 1.0, 1.0, 0.875, 1.0, 0.6943, 1.0, 0.75, 1.0, 0.75, 1.0, 0.6943, 1.0, 0.5, 1.0, 0.625, 1.0, 0.625, 1.0, 0.5, 1.0, 0.5, 1.0, 0.625, 1.0, 0.625, 1.0, 0.5, 1.0, 0.8119, 1.0, 0.875, 1.0, 0.875, 1.0, 0.8119, 1.0, 0.6943, 1.0, 0.75, 1.0, 0.75, 1.0, 0.6943, 1.0, 0.875, 1.0, 1.0, 1.0, 1.0, 1.0, 0.875, 1.0, 0.5, 1.0, 0.625, 1.0, 0.625, 1.0, 0.5, 1.0, 0.8119, 1.0, 0.875, 1.0, 0.875, 1.0, 0.8119, 1.0, 0.6943, 1.0, 0.75, 1.0, 0.75, 1.0, 0.6943, 1.0, 0.875, 1.0, 1.0, 1.0, 1.0, 1.0, 0.875, 1.0, 0.5, 1.0, 0.625, 1.0, 0.625, 1.0, 0.5, 1.0, 0.8119, 1.0, 0.875, 1.0, 0.875, 1.0, 0.8119, 1.0, 0.6943, 1.0, 0.6943, 1.0, 0.6943, 1.0, 0.6943, 1.0, 0.0, 0.0, 0.0, 0.0, 0.0, 0.0, 0.0, 0.0, 0.875, 1.0, 1.0, 1.0, 1.0, 1.0, 0.875, 1.0, 0.5, 1.0, 0.625, 1.0, 0.625, 1.0, 0.5, 1.0, 0.8119, 1.0, 0.875, 1.0, 0.875, 1.0, 0.8119, 1.0, 1.0, 0.5, 1.0, 1.0, 0.875, 1.0, 0.875, 0.5, 0.875, 0.5, 0.875, 1.0, 0.75, 1.0, 0.75, 0.5, 0.75, 0.5, 0.75, 1.0, 0.625, 1.0, 0.625, 0.5, 0.5625, 0.5, 0.5625, 1.0, 0.5, 1.0, 0.5, 0.5, 0.5, 0.5, 0.5, 1.0, 0.375, 1.0, 0.375, 0.5, 0.375, 0.5, 0.375, 1.0, 0.25, 1.0, 0.25, 0.5, 0.5625, 1.0, 0.625, 1.0, 0.625, 1.0, 0.5625, 1.0, 0.25, 0.5, 0.25, 1.0, 0.125, 1.0, 0.125, 0.5, 0.125, 0.5, 0.125, 1.0, 0.0, 1.0, 0.0, 0.5, 0.5, 0.5, 0.375, 0.5, 0.375, 0.5, 0.5, 0.5, 0.125, 1.0, 0.25, 1.0, 0.25, 1.0, 0.125, 1.0, 0.75, 1.0, 0.875, 1.0, 0.875, 1.0, 0.75, 1.0, 0.375, 1.0, 0.5, 1.0, 0.5, 1.0, 0.375, 1.0, 0.0, 1.0, 0.125, 1.0, 0.125, 1.0, 0.0, 1.0, 0.875, 1.0, 1.0, 1.0, 1.0, 1.0, 0.875, 1.0, 0.625, 1.0, 0.75, 1.0, 0.75, 1.0, 0.625, 1.0, 0.25, 1.0, 0.375, 1.0, 0.375, 1.0, 0.25, 1.0, 0.5, 1.0, 0.5625, 1.0, 0.5625, 1.0, 0.5, 1.0, 0.625, 0.5, 0.625, 1.0, 0.5625, 1.0, 0.5625, 0.5, 0.75, 0.5, 0.625, 0.5, 0.625, 0.5, 0.75, 0.5, 0.5625, 0.5, 0.5, 0.5, 0.5, 0.5, 0.5625, 0.5, 1.0, 0.5, 0.875, 0.5, 0.875, 0.5, 1.0, 0.5, 0.75, 0.5, 0.625, 0.5, 0.625, 0.5, 0.75, 0.5, 0.875, 0.5, 0.75, 0.5, 0.75, 0.5, 0.875, 0.5, 0.125, 0.5, 0.0, 0.5, 0.0, 0.5, 0.125, 0.5, 0.25, 0.5, 0.125, 0.5, 0.125, 0.5, 0.25, 0.5, 0.375, 0.5, 0.25, 0.5, 0.25, 0.5, 0.375, 0.5, 0.625, 0.5, 0.5625, 0.5, 0.5625, 0.5, 0.625, 0.5, 0.375, 1.0, 0.0, 0.5, 0.25, 1.0, 0.25, 0.5, 0.125, 0.5, 0.125, 0.5, 0.25, 0.5, 0.5625, 0.5, 0.5, 0.5, 0.5, 0.5, 0.5625, 0.5, 1.0, 0.5, 0.875, 0.5, 0.875, 0.5, 1.0, 0.5, 0.125, 0.5, 0.0, 0.5, 0.0, 0.5, 0.125, 0.5, 0.5, 0.5, 0.375, 0.5, 0.375, 0.5, 0.5, 0.5, 0.875, 0.5, 0.75, 0.5, 0.75, 0.5, 0.875, 0.5, 0.625, 0.5, 0.5625, 0.5, 0.5625, 0.5, 0.625, 0.5, 0.375, 0.5, 0.25, 0.5, 0.25, 0.5, 0.375, 0.5, 1.0, 0.5, 1.0, 1.0, 0.875, 1.0, 0.875, 0.5, 0.875, 0.5, 0.875, 1.0, 0.75, 1.0, 0.75, 0.5, 0.75, 0.5, 0.75, 1.0, 0.625, 1.0, 0.625, 0.5, 0.625, 0.5, 0.625, 1.0, 0.5, 1.0, 0.5, 0.5, 0.5, 0.5, 0.5, 1.0, 0.375, 1.0, 0.375, 0.5, 0.375, 0.5, 0.375, 1.0, 0.25, 1.0, 0.25, 0.5, 0.875, 1.0, 1.0, 1.0, 0.8119, 1.0, 0.8119, 1.0, 0.25, 0.5, 0.25, 1.0, 0.125, 1.0, 0.125, 0.5, 0.125, 0.5, 0.125, 1.0, 0.0, 1.0, 0.0, 0.5, 0.875, 0.5, 0.75, 0.5, 0.75, 0.5, 0.875, 0.5, 0.5, 0.5, 0.375, 0.5, 0.375, 0.5, 0.5, 0.5, 0.5, 0.5, 0.375, 0.5, 0.375, 0.5, 0.5, 0.5, 0.125, 0.5, 0.0, 0.5, 0.0, 0.5, 0.125, 0.5, 1.0, 0.5, 0.875, 0.5, 0.875, 0.5, 1.0, 0.5, 0.75, 0.5, 0.625, 0.5, 0.625, 0.5, 0.75, 0.5, 0.375, 0.5, 0.25, 0.5, 0.25, 0.5, 0.375, 0.5, 0.625, 0.5, 0.5, 0.5, 0.5, 0.5, 0.625, 0.5, 0.25, 0.5, 0.125, 0.5, 0.125, 0.5, 0.25, 0.5, 0.75, 0.5, 0.625, 0.5, 0.625, 0.5, 0.75, 0.5, 1.0, 0.5, 0.875, 0.5, 0.875, 0.5, 1.0, 0.5, 0.125, 0.5, 0.0, 0.5, 0.0, 0.5, 0.125, 0.5, 0.375, 0.5, 0.25, 0.5, 0.25, 0.5, 0.375, 0.5, 0.625, 0.5, 0.5, 0.5, 0.5, 0.5, 0.625, 0.5, 0.875, 0.5, 0.75, 0.5, 0.75, 0.5, 0.875, 0.5, 0.25, 0.5, 0.125, 0.5, 0.125, 0.5, 0.25, 0.5, 0.625, 1.0, 0.6943, 1.0, 0.6943, 1.0, 0.625, 1.0, 0.625, 1.0, 0.6943, 1.0, 0.6943, 1.0, 0.625, 1.0, 0.625, 1.0, 0.6943, 1.0, 0.6943, 1.0, 0.625, 1.0, 0.625, 1.0, 0.6943, 1.0, 0.6943, 1.0, 0.625, 1.0, 0.625, 1.0, 0.6943, 1.0, 0.6943, 1.0, 0.625, 1.0, 0.75, 0.5, 0.6943, 0.5, 0.6943, 0.5, 0.75, 0.5, 0.75, 0.5, 0.75, 1.0, 0.6943, 1.0, 0.6943, 0.5, 0.8119, 1.0, 0.8119, 1.0, 0.8119, 1.0, 0.8119, 1.0, 0.75, 1.0, 0.875, 1.0, 0.8119, 1.0, 0.75, 1.0, 0.75, 1.0, 0.8119, 1.0, 0.8119, 1.0, 0.75, 1.0, 0.75, 1.0, 0.8119, 1.0, 0.8119, 1.0, 0.75, 1.0, 0.875, 0.5, 0.8119, 0.5, 0.8119, 0.5, 0.875, 0.5, 0.75, 1.0, 0.8119, 1.0, 0.8119, 1.0, 0.75, 1.0, 0.875, 0.5, 0.875, 1.0, 0.8119, 1.0, 0.8119, 0.5, 0.0, 0.0, 0.0, 0.0, 0.0, 0.0, 0.0, 0.0, 0.625, 1.0, 0.75, 1.0, 0.75, 1.0, 0.6943, 1.0, 0.8119, 1.0, 0.8119, 1.0, 0.8119, 1.0, 0.8119, 1.0, 0.6943, 1.0, 0.6943, 1.0, 0.6943, 1.0, 0.6943, 1.0, 0.8119, 1.0, 0.8119, 1.0, 0.8119, 1.0, 0.8119, 1.0, 0.0, 0.0, 0.0, 0.0, 0.0, 0.0, 0.0, 0.0, 0.5, 1.0, 0.625, 1.0, 0.6943, 1.0, 0.6943, 1.0, 0.6943, 1.0, 0.6943, 1.0, 0.6943, 1.0, 0.6943, 1.0, 0.6943, 1.0, 0.75, 1.0, 0.75, 1.0, 0.6943, 1.0, 0.6943, 1.0, 0.75, 1.0, 0.75, 1.0, 0.6943, 1.0, 0.75, 1.0, 0.8119, 1.0, 0.8119, 1.0, 0.75, 1.0, 0.75, 1.0, 0.8119, 1.0, 0.8119, 1.0, 0.75, 1.0, 0.375, 1.0, 0.5, 1.0, 0.6943, 1.0, 0.6943, 1.0, 0.6943, 1.0, 0.6943, 1.0, 0.6943, 1.0, 0.6943, 1.0, 0.0, 0.0, 0.0, 0.0, 0.0, 0.0, 0.0, 0.0, 0.8119, 1.0, 0.8119, 1.0, 0.8119, 1.0, 0.8119, 1.0, 1.0, 0.5, 1.0, 1.0, 0.875, 1.0, 0.875, 0.5, 0.875, 0.5, 0.875, 1.0, 0.75, 1.0, 0.75, 0.5, 0.75, 0.5, 0.75, 1.0, 0.625, 1.0, 0.625, 0.5, 0.625, 0.5, 0.625, 1.0, 0.5, 1.0, 0.5, 0.5, 0.5, 0.5, 0.5, 1.0, 0.375, 1.0, 0.375, 0.5, 0.375, 0.5, 0.375, 1.0, 0.25, 1.0, 0.25, 0.5, 0.5, 1.0, 0.625, 1.0, 0.625, 1.0, 0.5, 1.0, 0.25, 0.5, 0.25, 1.0, 0.125, 1.0, 0.125, 0.5, 0.125, 0.5, 0.125, 1.0, 0.0, 1.0, 0.0, 0.5, 0.125, 0.5, 0.0, 0.5, 0.0, 0.5, 0.125, 0.5, 0.75, 0.5, 0.625, 0.5, 0.625, 0.5, 0.75, 0.5, 1.0, 0.5, 0.875, 0.5, 0.875, 0.5, 1.0, 0.5, 0.75, 0.5, 0.625, 0.5, 0.625, 0.5, 0.75, 0.5, 0.375, 0.5, 0.25, 0.5, 0.25, 0.5, 0.375, 0.5, 0.625, 0.5, 0.5, 0.5, 0.5, 0.5, 0.625, 0.5, 0.25, 0.5, 0.125, 0.5, 0.125, 0.5, 0.25, 0.5, 0.875, 0.5, 0.75, 0.5, 0.75, 0.5, 0.875, 0.5, 0.5, 0.5, 0.375, 0.5, 0.375, 0.5, 0.5, 0.5, 0.25, 0.5, 0.125, 0.5, 0.125, 0.5, 0.25, 0.5, 1.0, 0.5, 0.875, 0.5, 0.875, 0.5, 1.0, 0.5, 0.125, 0.5, 0.0, 0.5, 0.0, 0.5, 0.125, 0.5, 0.375, 0.5, 0.25, 0.5, 0.25, 0.5, 0.375, 0.5, 0.625, 0.5, 0.5, 0.5, 0.5, 0.5, 0.625, 0.5, 0.875, 0.5, 0.75, 0.5, 0.75, 0.5, 0.875, 0.5, 0.25, 0.5, 0.125, 0.5, 0.125, 0.5, 0.25, 0.5, 0.5, 0.5, 0.375, 0.5, 0.375, 0.5, 0.5, 0.5, 0.75, 1.0, 0.875, 1.0, 0.875, 1.0, 0.75, 1.0, 0.125, 1.0, 0.25, 1.0, 0.25, 1.0, 0.125, 1.0, 0.75, 1.0, 0.875, 1.0, 0.875, 1.0, 0.75, 1.0, 0.375, 1.0, 0.5, 1.0, 0.5, 1.0, 0.375, 1.0, 0.0, 1.0, 0.125, 1.0, 0.125, 1.0, 0.0, 1.0, 0.875, 1.0, 1.0, 1.0, 1.0, 1.0, 0.875, 1.0, 0.625, 1.0, 0.75, 1.0, 0.75, 1.0, 0.625, 1.0, 0.25, 1.0, 0.375, 1.0, 0.375, 1.0, 0.25, 1.0, 0.75, 0.5, 0.625, 0.5, 0.625, 0.5, 0.75, 0.5, 0.5, 0.5, 0.375, 0.5, 0.375, 0.5, 0.5, 0.5, 0.75, 0.5, 0.625, 0.5, 0.625, 0.5, 0.75, 0.5, 1.0, 0.5, 0.875, 0.5, 0.875, 0.5, 1.0, 0.5, 0.125, 0.5, 0.0, 0.5, 0.0, 0.5, 0.125, 0.5, 0.375, 0.5, 0.25, 0.5, 0.25, 0.5, 0.375, 0.5, 0.625, 0.5, 0.5, 0.5, 0.5, 0.5, 0.625, 0.5, 0.875, 0.5, 0.75, 0.5, 0.75, 0.5, 0.875, 0.5, 1.0, 0.5, 0.875, 0.5, 0.875, 0.5, 1.0, 0.5, 1.0, 0.5, 0.875, 0.5, 0.875, 0.5, 1.0, 0.5, 0.125, 0.5, 0.0, 0.5, 0.0, 0.5, 0.125, 0.5, 0.375, 0.5, 0.25, 0.5, 0.25, 0.5, 0.375, 0.5, 0.625, 0.5, 0.5, 0.5, 0.5, 0.5, 0.625, 0.5, 0.875, 0.5, 0.75, 0.5, 0.75, 0.5, 0.875, 0.5, 0.25, 0.5, 0.125, 0.5, 0.125, 0.5, 0.25, 0.5, 0.5, 0.5, 0.375, 0.5, 0.375, 0.5, 0.5, 0.5, 0.25, 0.5, 0.125, 0.5, 0.125, 0.5, 0.25, 0.5, 0.125, 0.5, 0.0, 0.5, 0.0, 0.5, 0.125, 0.5, 0.375, 0.5, 0.25, 0.5, 0.25, 0.5, 0.375, 0.5, 0.625, 0.5, 0.5, 0.5, 0.5, 0.5, 0.625, 0.5, 0.875, 0.5, 0.75, 0.5, 0.75, 0.5, 0.875, 0.5, 0.25, 0.5, 0.125, 0.5, 0.125, 0.5, 0.25, 0.5, 0.5, 0.5, 0.375, 0.5, 0.375, 0.5, 0.5, 0.5, 0.75, 0.5, 0.625, 0.5, 0.625, 0.5, 0.75, 0.5, 0.875, 0.5, 0.75, 0.5, 0.75, 0.5, 0.875, 0.5, 0.5, 0.5, 0.375, 0.5, 0.375, 0.5, 0.5, 0.5, 0.75, 0.5, 0.625, 0.5, 0.625, 0.5, 0.75, 0.5, 1.0, 0.5, 0.875, 0.5, 0.875, 0.5, 1.0, 0.5, 0.125, 0.5, 0.0, 0.5, 0.0, 0.5, 0.125, 0.5, 0.375, 0.5, 0.25, 0.5, 0.25, 0.5, 0.375, 0.5, 0.625, 0.5, 0.5, 0.5, 0.5, 0.5, 0.625, 0.5, 0.875, 0.5, 0.75, 0.5, 0.75, 0.5, 0.875, 0.5, 0.375, 0.5, 0.25, 0.5, 0.25, 0.5, 0.375, 0.5, 0.25, 0.5, 0.125, 0.5, 0.125, 0.5, 0.25, 0.5, 0.5, 0.5, 0.375, 0.5, 0.375, 0.5, 0.5, 0.5, 0.75, 0.5, 0.625, 0.5, 0.625, 0.5, 0.75, 0.5, 1.0, 0.5, 0.875, 0.5, 0.875, 0.5, 1.0, 0.5, 0.125, 0.5, 0.0, 0.5, 0.0, 0.5, 0.125, 0.5, 0.375, 0.5, 0.25, 0.5, 0.25, 0.5, 0.375, 0.5, 0.625, 0.5, 0.5, 0.5, 0.5, 0.5, 0.625, 0.5, 0.125, 0.5, 0.0, 0.5, 0.0, 0.5, 0.125, 0.5, 1.0, 0.5, 1.0, 1.0, 0.875, 1.0, 0.875, 0.5, 0.875, 0.5, 0.875, 1.0, 0.7509, 1.139, 0.75, 0.5, 0.6888, 0.5, 0.6888, 1.0, 0.625, 1.0, 0.625, 0.5, 0.625, 0.5, 0.625, 1.0, 0.5, 1.0, 0.5, 0.5, 1.0, 0.5, 0.875, 0.5, 0.875, 0.5, 1.0, 0.5, 0.875, 0.5, 0.75, 0.5, 0.75, 0.5, 0.875, 0.5, 0.625, 0.5, 0.5, 0.5, 0.5, 0.5, 0.625, 0.5, 0.75, 0.5, 0.6888, 0.5, 0.6888, 0.5, 0.75, 0.5, 0.75, 0.5, 0.7509, 1.139, 0.6888, 1.0, 0.6888, 0.5, 0.6888, 0.5, 0.625, 0.5, 0.625, 0.5, 0.6888, 0.5, 0.875, 1.0, 1.0, 1.0, 1.0, 1.0, 0.875, 1.0, 0.6888, 1.0, 0.7509, 1.139, 0.7509, 1.139, 0.6888, 1.0, 0.625, 1.0, 0.6888, 1.0, 0.6888, 1.0, 0.625, 1.0, 0.5, 1.0, 0.625, 1.0, 0.625, 1.0, 0.5, 1.0, 0.7509, 1.139, 0.875, 1.0, 0.875, 1.0, 0.7509, 1.139, 0.625, 0.5, 0.5, 0.5, 0.5, 0.5, 0.625, 0.5, 0.875, 0.5, 0.75, 0.5, 0.75, 0.5, 0.875, 0.5, 0.25, 0.5, 0.125, 0.5, 0.125, 0.5, 0.25, 0.5, 0.5, 0.5, 0.375, 0.5, 0.375, 0.5, 0.5, 0.5, 0.75, 0.5, 0.625, 0.5, 0.625, 0.5, 0.75, 0.5, 1.0, 0.5, 0.875, 0.5, 0.875, 0.5, 1.0, 0.5, 0.0, 1.0, 0.125, 1.0, 0.125, 1.0, 0.0, 1.0, 0.125, 1.0, 0.25, 1.0, 0.25, 1.0, 0.125, 1.0, 0.375, 1.0, 0.5, 1.0, 0.5, 1.0, 0.375, 1.0, 0.625, 1.0, 0.75, 1.0, 0.75, 1.0, 0.625, 1.0, 0.875, 1.0, 1.0, 1.0, 1.0, 1.0, 0.875, 1.0, 0.0, 1.0, 0.125, 1.0, 0.125, 1.0, 0.0, 1.0, 0.25, 1.0, 0.375, 1.0, 0.375, 1.0, 0.25, 1.0, 0.5, 1.0, 0.625, 1.0, 0.625, 1.0, 0.5, 1.0, 0.75, 0.5, 0.6943, 0.5, 0.6943, 0.5, 0.75, 0.5, 0.6943, 0.5, 0.625, 0.5, 0.625, 0.5, 0.6943, 0.5, 1.0, 0.5, 0.875, 0.5, 0.875, 0.5, 1.0, 0.5, 0.625, 0.5, 0.5, 0.5, 0.5, 0.5, 0.625, 0.5, 0.8119, 0.5, 0.75, 0.5, 0.75, 0.5, 0.8119, 0.5, 0.875, 0.5, 0.8119, 0.5, 0.8119, 0.5, 0.875, 0.5, 0.875, 0.5, 0.75, 0.5, 0.75, 0.5, 0.875, 0.5, 0.25, 0.5, 0.125, 0.5, 0.125, 0.5, 0.25, 0.5, 1.0, 0.5, 1.0, 1.0, 0.875, 1.0, 0.875, 0.5, 0.25, 0.5, 0.125, 0.5, 0.125, 0.5, 0.25, 0.5, 0.75, 0.5, 0.625, 0.5, 0.625, 0.5, 0.75, 0.5, 0.875, 0.5, 0.875, 1.0, 0.75, 1.0, 0.75, 0.5, 0.125, 0.5, 0.0, 0.5, 0.0, 0.5, 0.125, 0.5, 0.125, 0.5, 0.0, 0.5, 0.0, 0.5, 0.125, 0.5, 0.75, 0.5, 0.75, 1.0, 0.625, 1.0, 0.625, 0.5, 0.75, 0.5, 0.625, 0.5, 0.625, 0.5, 0.75, 0.5, 0.375, 0.5, 0.25, 0.5, 0.25, 0.5, 0.375, 0.5, 0.625, 0.5, 0.5, 0.5, 0.5, 0.5, 0.625, 0.5, 0.875, 0.5, 0.75, 0.5, 0.75, 0.5, 0.875, 0.5, 0.375, 1.0, 0.5, 1.0, 0.0, 1.0, 0.125, 1.0, 1.0, 0.5, 0.875, 0.5, 0.875, 0.5, 1.0, 0.5, 0.375, 0.5, 0.375, 1.0, 0.25, 1.0, 0.25, 0.5, 0.08029, 0.08029, 0.25, 0.5, 0.125, 0.5, 1.0, 0.5, 0.875, 0.5, 0.875, 0.5, 1.0, 0.5, 0.25, 0.5, 0.25, 1.0, 0.125, 1.0, 0.125, 0.5, 0.375, 0.5, 0.25, 0.5, 0.25, 0.5, 0.375, 0.5, 0.125, 0.5, 0.125, 1.0, 0.0, 1.0, 0.0, 0.5, 0.5, 0.5, 0.375, 0.5, 0.375, 0.5, 0.5, 0.5, 0.75, 0.5, 0.75, 1.0, 0.625, 1.0, 0.625, 0.5, 0.25, 0.5, 0.125, 0.5, 0.125, 0.5, 0.25, 0.5, 1.0, 0.5, 1.0, 1.0, 0.875, 1.0, 0.875, 0.5, 0.375, 0.5, 0.25, 0.5, 0.25, 0.5, 0.375, 0.5, 0.75, 0.5, 0.625, 0.5, 0.625, 0.5, 0.75, 0.5, 0.875, 0.5, 0.875, 1.0, 0.75, 1.0, 0.75, 0.5, 0.875, 0.5, 0.875, 1.0, 0.75, 1.0, 0.75, 0.5, 0.125, 0.5, 0.0, 0.5, 0.0, 0.5, 0.125, 0.5, 0.75, 0.5, 0.75, 1.0, 0.625, 1.0, 0.625, 0.5, 0.75, 0.5, 0.625, 0.5, 0.625, 0.5, 0.75, 0.5, 0.375, 0.5, 0.25, 0.5, 0.25, 0.5, 0.375, 0.5, 0.625, 0.5, 0.625, 1.0, 0.5, 1.0, 0.5, 0.5, 1.0, 0.5, 1.0, 1.0, 0.875, 1.0, 0.875, 0.5, 0.875, 0.5, 0.75, 0.5, 0.75, 0.5, 0.875, 0.5, 0.5, 0.5, 0.5, 1.0, 0.375, 1.0, 0.375, 0.5, 0.25, 0.5, 0.125, 0.5, 0.125, 0.5, 0.25, 0.5, 1.0, 0.5, 0.875, 0.5, 0.875, 0.5, 1.0, 0.5, 0.375, 0.5, 0.375, 1.0, 0.25, 1.0, 0.25, 0.5, 0.375, 1.0, 0.5, 1.0, 0.0, 1.0, 0.125, 1.0, 0.25, 1.0, 0.375, 1.0, 0.375, 0.5, 0.25, 0.5, 0.25, 0.5, 0.25, 1.0, 0.125, 1.0, 0.125, 0.5, 0.125, 0.5, 0.0, 0.5, 0.0, 0.5, 0.125, 0.5, 0.625, 0.5, 0.5, 0.5, 0.5, 0.5, 0.625, 0.5, 0.125, 0.5, 0.125, 1.0, 0.0, 1.0, 0.0, 0.5, 0.5, 0.5, 0.375, 0.5, 0.375, 0.5, 0.5, 0.5, 0.625, 0.5, 0.625, 1.0, 0.5, 1.0, 0.5, 0.5, 0.875, 0.5, 0.75, 0.5, 0.75, 0.5, 0.875, 0.5, 0.5, 0.5, 0.5, 1.0, 0.375, 1.0, 0.375, 0.5, 1.0, 0.5, 0.875, 0.5, 0.875, 0.5, 1.0, 0.5, 0.375, 0.5, 0.375, 1.0, 0.25, 1.0, 0.25, 0.5, 0.75, 1.0, 0.875, 1.0, 0.875, 0.5, 0.75, 0.5, 0.75, 1.0, 0.875, 1.0, 0.875, 0.5, 0.75, 0.5, 0.25, 0.5, 0.25, 1.0, 0.125, 1.0, 0.125, 0.5, 0.625, 0.5, 0.5, 0.5, 0.5, 0.5, 0.625, 0.5, 0.125, 0.5, 0.125, 1.0, 0.0, 1.0, 0.0, 0.5, 0.5, 0.5, 0.375, 0.5, 0.375, 0.5, 0.5, 0.5, 0.75, 0.5, 0.75, 1.0, 0.625, 1.0, 0.625, 0.5, 0.375, 0.5, 0.25, 0.5, 0.25, 0.5, 0.375, 0.5, 0.875, 0.5, 0.875, 1.0, 0.75, 1.0, 0.75, 0.5, 0.75, 0.5, 0.625, 0.5, 0.625, 0.5, 0.75, 0.5, 1.0, 0.5, 1.0, 1.0, 0.875, 1.0, 0.875, 0.5, 0.25, 0.5, 0.125, 0.5, 0.125, 0.5, 0.25, 0.5, 0.125, 0.5, 0.0, 0.5, 0.0, 0.5, 0.125, 0.5, 0.625, 0.5, 0.625, 1.0, 0.5, 1.0, 0.5, 0.5, 0.875, 0.5, 0.75, 0.5, 0.75, 0.5, 0.875, 0.5, 0.5, 0.5, 0.5, 1.0, 0.375, 1.0, 0.375, 0.5, 1.0, 0.5, 0.875, 0.5, 0.875, 0.5, 1.0, 0.5, 0.375, 0.5, 0.375, 1.0, 0.25, 1.0, 0.25, 0.5, 0.625, 1.0, 0.75, 1.0, 0.75, 0.5, 0.625, 0.5, 0.75, 0.49, 0.9197, 0.4197, 0.99, 0.25, 0.9197, 0.08029, 0.75, 0.01, 0.5803, 0.08029, 0.51, 0.25, 0.5803, 0.4197, 0.25, 0.5, 0.25, 1.0, 0.125, 1.0, 0.125, 0.5, 0.625, 0.5, 0.5, 0.5, 0.5, 0.5, 0.625, 0.5, 0.125, 0.5, 0.125, 1.0, 0.0, 1.0, 0.0, 0.5, 0.5, 0.5, 0.375, 0.5, 0.375, 0.5, 0.5, 0.5, 0.75, 0.5, 0.75, 1.0, 0.625, 1.0, 0.625, 0.5, 0.25, 0.5, 0.125, 0.5, 0.125, 0.5, 0.25, 0.5, 1.0, 0.5, 1.0, 1.0, 0.875, 1.0, 0.875, 0.5, 0.375, 0.5, 0.25, 0.5, 0.25, 0.5, 0.375, 0.5, 0.75, 0.5, 0.625, 0.5, 0.625, 0.5, 0.75, 0.5, 0.875, 0.5, 0.875, 1.0, 0.75, 1.0, 0.75, 0.5, 0.875, 0.5, 0.875, 1.0, 0.75, 1.0, 0.75, 0.5, 0.125, 0.5, 0.0, 0.5, 0.0, 0.5, 0.125, 0.5, 0.75, 0.5, 0.75, 1.0, 0.625, 1.0, 0.625, 0.5, 0.75, 0.5, 0.625, 0.5, 0.625, 0.5, 0.75, 0.5, 0.375, 0.5, 0.25, 0.5, 0.25, 0.5, 0.375, 0.5, 0.625, 0.5, 0.625, 1.0, 0.5, 1.0, 0.5, 0.5, 1.0, 0.5, 1.0, 1.0, 0.875, 1.0, 0.875, 0.5, 0.875, 0.5, 0.75, 0.5, 0.75, 0.5, 0.875, 0.5, 0.5, 0.5, 0.5, 1.0, 0.375, 1.0, 0.375, 0.5, 0.25, 0.5, 0.125, 0.5, 0.125, 0.5, 0.25, 0.5, 1.0, 0.5, 0.875, 0.5, 0.875, 0.5, 1.0, 0.5, 0.375, 0.5, 0.375, 1.0, 0.25, 1.0, 0.25, 0.5, 0.5, 1.0, 0.625, 1.0, 0.875, 1.0, 1.0, 1.0, 0.125, 1.0, 0.25, 1.0, 0.25, 0.5, 0.125, 0.5, 0.25, 0.5, 0.25, 1.0, 0.125, 1.0, 0.125, 0.5, 0.125, 0.5, 0.0, 0.5, 0.0, 0.5, 0.125, 0.5, 0.625, 0.5, 0.5, 0.5, 0.5, 0.5, 0.625, 0.5, 0.125, 0.5, 0.125, 1.0, 0.0, 1.0, 0.0, 0.5, 0.5, 0.5, 0.375, 0.5, 0.375, 0.5, 0.5, 0.5, 0.625, 0.5, 0.625, 1.0, 0.5, 1.0, 0.5, 0.5, 0.875, 0.5, 0.75, 0.5, 0.75, 0.5, 0.875, 0.5, 0.5, 0.5, 0.5, 1.0, 0.375, 1.0, 0.375, 0.5, 1.0, 0.5, 0.875, 0.5, 0.875, 0.5, 1.0, 0.5, 0.375, 0.5, 0.375, 1.0, 0.25, 1.0, 0.25, 0.5, 0.5, 1.0, 0.625, 1.0, 0.625, 0.5, 0.5, 0.5, 0.625, 1.0, 0.75, 1.0, 0.75, 0.5, 0.625, 0.5, 0.25, 0.5, 0.25, 1.0, 0.125, 1.0, 0.125, 0.5, 0.625, 0.5, 0.5, 0.5, 0.5, 0.5, 0.625, 0.5, 0.125, 0.5, 0.125, 1.0, 0.0, 1.0, 0.0, 0.5, 0.5, 0.5, 0.375, 0.5, 0.375, 0.5, 0.5, 0.5, 0.75, 0.5, 0.75, 1.0, 0.625, 1.0, 0.625, 0.5, 0.375, 0.5, 0.25, 0.5, 0.25, 0.5, 0.375, 0.5, 0.875, 0.5, 0.875, 1.0, 0.75, 1.0, 0.75, 0.5, 0.75, 0.5, 0.625, 0.5, 0.625, 0.5, 0.75, 0.5, 1.0, 0.5, 1.0, 1.0, 0.875, 1.0, 0.875, 0.5, 0.25, 0.5, 0.125, 0.5, 0.125, 0.5, 0.25, 0.5, 0.125, 0.5, 0.0, 0.5, 0.0, 0.5, 0.125, 0.5, 0.625, 0.5, 0.625, 1.0, 0.5, 1.0, 0.5, 0.5, 0.875, 0.5, 0.75, 0.5, 0.75, 0.5, 0.875, 0.5, 0.5, 0.5, 0.5, 1.0, 0.375, 1.0, 0.375, 0.5, 1.0, 0.5, 0.875, 0.5, 0.875, 0.5, 1.0, 0.5, 0.375, 0.5, 0.375, 1.0, 0.25, 1.0, 0.25, 0.5, 0.375, 1.0, 0.5, 1.0, 0.5, 0.5, 0.375, 0.5, 0.75, 0.49, 0.9197, 0.4197, 0.99, 0.25, 0.9197, 0.08029, 0.75, 0.01, 0.5803, 0.08029, 0.51, 0.25, 0.5803, 0.4197, 0.25, 0.5, 0.25, 1.0, 0.125, 1.0, 0.125, 0.5, 0.625, 0.5, 0.5, 0.5, 0.5, 0.5, 0.625, 0.5, 0.125, 0.5, 0.125, 1.0, 0.0, 1.0, 0.0, 0.5, 0.5, 0.5, 0.375, 0.5, 0.375, 0.5, 0.5, 0.5, 0.75, 0.5, 0.75, 1.0, 0.625, 1.0, 0.625, 0.5, 0.25, 0.5, 0.125, 0.5, 0.125, 0.5, 0.25, 0.5, 1.0, 0.5, 1.0, 1.0, 0.875, 1.0, 0.875, 0.5, 0.375, 0.5, 0.25, 0.5, 0.25, 0.5, 0.375, 0.5, 0.75, 0.5, 0.625, 0.5, 0.625, 0.5, 0.75, 0.5, 0.875, 0.5, 0.875, 1.0, 0.75, 1.0, 0.75, 0.5, 0.875, 0.5, 0.875, 1.0, 0.75, 1.0, 0.75, 0.5, 0.125, 0.5, 0.0, 0.5, 0.0, 0.5, 0.125, 0.5, 0.75, 0.5, 0.75, 1.0, 0.625, 1.0, 0.625, 0.5, 0.75, 0.5, 0.625, 0.5, 0.625, 0.5, 0.75, 0.5, 0.375, 0.5, 0.25, 0.5, 0.25, 0.5, 0.375, 0.5, 0.625, 0.5, 0.625, 1.0, 0.5, 1.0, 0.5, 0.5, 1.0, 0.5, 1.0, 1.0, 0.875, 1.0, 0.875, 0.5, 0.875, 0.5, 0.75, 0.5, 0.75, 0.5, 0.875, 0.5, 0.5, 0.5, 0.5, 1.0, 0.375, 1.0, 0.375, 0.5, 0.25, 0.5, 0.125, 0.5, 0.125, 0.5, 0.25, 0.5, 1.0, 0.5, 0.875, 0.5, 0.875, 0.5, 1.0, 0.5, 0.375, 0.5, 0.375, 1.0, 0.25, 1.0, 0.25, 0.5, 0.375, 1.0, 0.5, 1.0, 0.0, 1.0, 0.125, 1.0, 0.0, 1.0, 0.125, 1.0, 0.125, 0.5, 0.0, 0.5, 0.25, 0.5, 0.25, 1.0, 0.125, 1.0, 0.125, 0.5, 0.125, 0.5, 0.0, 0.5, 0.0, 0.5, 0.125, 0.5, 0.625, 0.5, 0.5, 0.5, 0.5, 0.5, 0.625, 0.5, 0.125, 0.5, 0.125, 1.0, 0.0, 1.0, 0.0, 0.5, 0.5, 0.5, 0.375, 0.5, 0.375, 0.5, 0.5, 0.5, 0.625, 0.5, 0.625, 1.0, 0.5, 1.0, 0.5, 0.5, 0.875, 0.5, 0.75, 0.5, 0.75, 0.5, 0.875, 0.5, 0.5, 0.5, 0.5, 1.0, 0.375, 1.0, 0.375, 0.5, 1.0, 0.5, 0.875, 0.5, 0.875, 0.5, 1.0, 0.5, 0.375, 0.5, 0.375, 1.0, 0.25, 1.0, 0.25, 0.5, 0.25, 1.0, 0.375, 1.0, 0.375, 0.5, 0.25, 0.5, 0.5, 1.0, 0.625, 1.0, 0.625, 0.5, 0.5, 0.5, 0.25, 0.5, 0.25, 1.0, 0.125, 1.0, 0.125, 0.5, 0.625, 0.5, 0.5, 0.5, 0.5, 0.5, 0.625, 0.5, 0.125, 0.5, 0.125, 1.0, 0.0, 1.0, 0.0, 0.5, 0.5, 0.5, 0.375, 0.5, 0.375, 0.5, 0.5, 0.5, 0.75, 0.5, 0.75, 1.0, 0.625, 1.0, 0.625, 0.5, 0.375, 0.5, 0.25, 0.5, 0.25, 0.5, 0.375, 0.5, 0.875, 0.5, 0.875, 1.0, 0.75, 1.0, 0.75, 0.5, 0.75, 0.5, 0.625, 0.5, 0.625, 0.5, 0.75, 0.5, 1.0, 0.5, 1.0, 1.0, 0.875, 1.0, 0.875, 0.5, 0.25, 0.5, 0.125, 0.5, 0.125, 0.5, 0.25, 0.5, 0.125, 0.5, 0.0, 0.5, 0.0, 0.5, 0.125, 0.5, 0.625, 0.5, 0.625, 1.0, 0.5, 1.0, 0.5, 0.5, 0.875, 0.5, 0.75, 0.5, 0.75, 0.5, 0.875, 0.5, 0.5, 0.5, 0.5, 1.0, 0.375, 1.0, 0.375, 0.5, 1.0, 0.5, 0.875, 0.5, 0.875, 0.5, 1.0, 0.5, 0.375, 0.5, 0.375, 1.0, 0.25, 1.0, 0.25, 0.5, 0.125, 1.0, 0.25, 1.0, 0.25, 0.5, 0.125, 0.5, 0.75, 0.49, 0.9197, 0.4197, 0.99, 0.25, 0.9197, 0.08029, 0.75, 0.01, 0.5803, 0.08029, 0.51, 0.25, 0.5803, 0.4197, 0.25, 0.5, 0.25, 1.0, 0.125, 1.0, 0.125, 0.5, 0.625, 0.5, 0.5, 0.5, 0.5, 0.5, 0.625, 0.5, 0.125, 0.5, 0.125, 1.0, 0.0, 1.0, 0.0, 0.5, 0.5, 0.5, 0.375, 0.5, 0.375, 0.5, 0.5, 0.5, 0.75, 0.5, 0.75, 1.0, 0.625, 1.0, 0.625, 0.5, 0.25, 0.5, 0.125, 0.5, 0.125, 0.5, 0.25, 0.5, 1.0, 0.5, 1.0, 1.0, 0.875, 1.0, 0.875, 0.5, 0.375, 0.5, 0.25, 0.5, 0.25, 0.5, 0.375, 0.5, 0.75, 0.5, 0.625, 0.5, 0.625, 0.5, 0.75, 0.5, 0.875, 0.5, 0.875, 1.0, 0.75, 1.0, 0.75, 0.5, 0.875, 0.5, 0.875, 1.0, 0.75, 1.0, 0.75, 0.5, 0.125, 0.5, 0.0, 0.5, 0.0, 0.5, 0.125, 0.5, 0.75, 0.5, 0.75, 1.0, 0.625, 1.0, 0.625, 0.5, 0.75, 0.5, 0.625, 0.5, 0.625, 0.5, 0.75, 0.5, 0.375, 0.5, 0.25, 0.5, 0.25, 0.5, 0.375, 0.5, 0.625, 0.5, 0.625, 1.0, 0.5, 1.0, 0.5, 0.5, 1.0, 0.5, 1.0, 1.0, 0.875, 1.0, 0.875, 0.5, 0.875, 0.5, 0.75, 0.5, 0.75, 0.5, 0.875, 0.5, 0.5, 0.5, 0.5, 1.0, 0.375, 1.0, 0.375, 0.5, 0.25, 0.5, 0.125, 0.5, 0.125, 0.5, 0.25, 0.5, 1.0, 0.5, 0.875, 0.5, 0.875, 0.5, 1.0, 0.5, 0.375, 0.5, 0.375, 1.0, 0.25, 1.0, 0.25, 0.5, 0.5, 1.0, 0.625, 1.0, 0.875, 1.0, 1.0, 1.0, 0.875, 1.0, 1.0, 1.0, 1.0, 0.5, 0.875, 0.5, 0.25, 0.5, 0.25, 1.0, 0.125, 1.0, 0.125, 0.5, 0.125, 0.5, 0.0, 0.5, 0.0, 0.5, 0.125, 0.5, 0.625, 0.5, 0.5, 0.5, 0.5, 0.5, 0.625, 0.5, 0.125, 0.5, 0.125, 1.0, 0.0, 1.0, 0.0, 0.5, 0.5, 0.5, 0.375, 0.5, 0.375, 0.5, 0.5, 0.5, 0.625, 0.5, 0.625, 1.0, 0.5, 1.0, 0.5, 0.5, 0.875, 0.5, 0.75, 0.5, 0.75, 0.5, 0.875, 0.5, 0.5, 0.5, 0.5, 1.0, 0.375, 1.0, 0.375, 0.5, 1.0, 0.5, 0.875, 0.5, 0.875, 0.5, 1.0, 0.5, 0.375, 0.5, 0.375, 1.0, 0.25, 1.0, 0.25, 0.5, 0.0, 1.0, 0.125, 1.0, 0.125, 0.5, 0.0, 0.5, 0.375, 1.0, 0.5, 1.0, 0.5, 0.5, 0.375, 0.5, 0.25, 0.5, 0.25, 1.0, 0.125, 1.0, 0.125, 0.5, 0.625, 0.5, 0.5, 0.5, 0.5, 0.5, 0.625, 0.5, 0.125, 0.5, 0.125, 1.0, 0.0, 1.0, 0.0, 0.5, 0.5, 0.5, 0.375, 0.5, 0.375, 0.5, 0.5, 0.5, 0.75, 0.5, 0.75, 1.0, 0.625, 1.0, 0.625, 0.5, 0.375, 0.5, 0.25, 0.5, 0.25, 0.5, 0.375, 0.5, 0.875, 0.5, 0.875, 1.0, 0.75, 1.0, 0.75, 0.5, 0.75, 0.5, 0.625, 0.5, 0.625, 0.5, 0.75, 0.5, 1.0, 0.5, 1.0, 1.0, 0.875, 1.0, 0.875, 0.5, 0.25, 0.5, 0.125, 0.5, 0.125, 0.5, 0.25, 0.5, 0.125, 0.5, 0.0, 0.5, 0.0, 0.5, 0.125, 0.5, 0.625, 0.5, 0.625, 1.0, 0.5, 1.0, 0.5, 0.5, 0.875, 0.5, 0.75, 0.5, 0.75, 0.5, 0.875, 0.5, 0.5, 0.5, 0.5, 1.0, 0.375, 1.0, 0.375, 0.5, 1.0, 0.5, 0.875, 0.5, 0.875, 0.5, 1.0, 0.5, 0.375, 0.5, 0.375, 1.0, 0.25, 1.0, 0.25, 0.5, 0.875, 1.0, 1.0, 1.0, 1.0, 0.5, 0.875, 0.5, 0.75, 0.49, 0.9197, 0.4197, 0.99, 0.25, 0.9197, 0.08029, 0.75, 0.01, 0.5803, 0.08029, 0.51, 0.25, 0.5803, 0.4197, 0.25, 0.5, 0.25, 1.0, 0.125, 1.0, 0.125, 0.5, 0.625, 0.5, 0.5, 0.5, 0.5, 0.5, 0.625, 0.5, 0.125, 0.5, 0.125, 1.0, 0.0, 1.0, 0.0, 0.5, 0.5, 0.5, 0.375, 0.5, 0.375, 0.5, 0.5, 0.5, 0.75, 0.5, 0.75, 1.0, 0.625, 1.0, 0.625, 0.5, 0.375, 0.5, 0.25, 0.5, 0.25, 0.5, 0.375, 0.5, 0.875, 0.5, 0.875, 1.0, 0.75, 1.0, 0.75, 0.5, 0.75, 0.5, 0.625, 0.5, 0.625, 0.5, 0.75, 0.5, 1.0, 0.5, 1.0, 1.0, 0.875, 1.0, 0.875, 0.5, 0.25, 0.5, 0.125, 0.5, 0.125, 0.5, 0.25, 0.5, 0.125, 0.5, 0.0, 0.5, 0.0, 0.5, 0.125, 0.5, 0.625, 0.5, 0.625, 1.0, 0.5, 1.0, 0.5, 0.5, 0.875, 0.5, 0.75, 0.5, 0.75, 0.5, 0.875, 0.5, 0.5, 0.5, 0.5, 1.0, 0.375, 1.0, 0.375, 0.5, 1.0, 0.5, 0.875, 0.5, 0.875, 0.5, 1.0, 0.5, 0.375, 0.5, 0.375, 1.0, 0.25, 1.0, 0.25, 0.5, 0.125, 1.0, 0.25, 1.0, 0.25, 0.5, 0.125, 0.5, 0.25, 0.5, 0.25, 1.0, 0.125, 1.0, 0.125, 0.5, 0.625, 0.5, 0.5, 0.5, 0.5, 0.5, 0.625, 0.5, 0.125, 0.5, 0.125, 1.0, 0.0, 1.0, 0.0, 0.5, 0.5, 0.5, 0.375, 0.5, 0.375, 0.5, 0.5, 0.5, 0.75, 0.5, 0.75, 1.0, 0.625, 1.0, 0.625, 0.5, 0.375, 0.5, 0.25, 0.5, 0.25, 0.5, 0.375, 0.5, 0.875, 0.5, 0.875, 1.0, 0.75, 1.0, 0.75, 0.5, 0.75, 0.5, 0.625, 0.5, 0.625, 0.5, 0.75, 0.5, 1.0, 0.5, 1.0, 1.0, 0.875, 1.0, 0.875, 0.5, 0.25, 0.5, 0.125, 0.5, 0.125, 0.5, 0.25, 0.5, 0.125, 0.5, 0.0, 0.5, 0.0, 0.5, 0.125, 0.5, 0.625, 0.5, 0.625, 1.0, 0.5, 1.0, 0.5, 0.5, 0.875, 0.5, 0.75, 0.5, 0.75, 0.5, 0.875, 0.5, 0.5, 0.5, 0.5, 1.0, 0.375, 1.0, 0.375, 0.5, 1.0, 0.5, 0.875, 0.5, 0.875, 0.5, 1.0, 0.5, 0.375, 0.5, 0.375, 1.0, 0.25, 1.0, 0.25, 0.5, 0.25, 1.0, 0.375, 1.0, 0.375, 0.5, 0.25, 0.5, 0.75, 0.49, 0.9197, 0.4197, 0.99, 0.25, 0.9197, 0.08029, 0.75, 0.01, 0.5803, 0.08029, 0.51, 0.25, 0.5803, 0.4197, 0.25, 0.5, 0.25, 1.0, 0.125, 1.0, 0.125, 0.5, 0.625, 0.5, 0.5, 0.5, 0.5, 0.5, 0.625, 0.5, 0.125, 0.5, 0.125, 1.0, 0.0, 1.0, 0.0, 0.5, 0.5, 0.5, 0.375, 0.5, 0.375, 0.5, 0.5, 0.5, 0.125, 0.5, 0.0, 0.5, 0.0, 0.5, 0.125, 0.5, 1.0, 0.5, 1.0, 1.0, 0.875, 1.0, 0.875, 0.5, 0.75, 0.5, 0.625, 0.5, 0.625, 0.5, 0.75, 0.5, 0.375, 0.5, 0.25, 0.5, 0.25, 0.5, 0.375, 0.5, 0.875, 0.5, 0.875, 1.0, 0.75, 1.0, 0.75, 0.5, 0.875, 0.5, 0.75, 0.5, 0.75, 0.5, 0.875, 0.5, 0.75, 0.5, 0.75, 1.0, 0.625, 1.0, 0.625, 0.5, 0.25, 0.5, 0.125, 0.5, 0.125, 0.5, 0.25, 0.5, 1.0, 0.5, 0.875, 0.5, 0.875, 0.5, 1.0, 0.5, 0.625, 0.5, 0.625, 1.0, 0.5, 1.0, 0.5, 0.5, 0.875, 0.5, 0.75, 0.5, 0.75, 0.5, 0.875, 0.5, 0.5, 0.5, 0.5, 1.0, 0.375, 1.0, 0.375, 0.5, 0.75, 0.5, 0.625, 0.5, 0.625, 0.5, 0.75, 0.5, 0.375, 0.5, 0.375, 1.0, 0.25, 1.0, 0.25, 0.5, 0.4197, 0.4197, 0.25, 0.49, 0.08029, 0.4197, 0.01, 0.25, 0.08029, 0.08029, 0.25, 0.01, 0.4197, 0.08029, 0.49, 0.25, 0.375, 0.5, 0.25, 0.5, 0.25, 0.5, 0.375, 0.5, 0.25, 0.5, 0.25, 1.0, 0.125, 1.0, 0.125, 0.5, 1.0, 0.5, 0.875, 0.5, 0.875, 0.5, 1.0, 0.5, 0.75, 0.5, 0.625, 0.5, 0.625, 0.5, 0.75, 0.5, 0.125, 0.5, 0.125, 1.0, 0.0, 1.0, 0.0, 0.5, 0.25, 0.5, 0.125, 0.5, 0.125, 0.5, 0.25, 0.5, 0.125, 0.5, 0.0, 0.5, 0.0, 0.5, 0.125, 0.5, 0.125, 0.5, 0.0, 0.5, 0.0, 0.5, 0.125, 0.5, 0.5, 0.5, 0.375, 0.5, 0.375, 0.5, 0.5, 0.5, 0.25, 0.5, 0.125, 0.5, 0.125, 0.5, 0.25, 0.5, 0.875, 0.5, 0.75, 0.5, 0.75, 0.5, 0.875, 0.5, 0.625, 0.5, 0.5, 0.5, 0.5, 0.5, 0.625, 0.5, 0.375, 0.5, 0.25, 0.5, 0.25, 0.5, 0.375, 0.5, 0.125, 0.5, 0.0, 0.5, 0.0, 0.5, 0.125, 0.5, 1.0, 0.5, 0.875, 0.5, 0.875, 0.5, 1.0, 0.5, 0.75, 0.49, 0.9197, 0.4197, 0.99, 0.25, 0.9197, 0.08029, 0.75, 0.01, 0.5803, 0.08029, 0.51, 0.25, 0.5803, 0.4197, 1.0, 0.5, 0.875, 0.5, 0.875, 0.5, 1.0, 0.5, 0.75, 0.5, 0.625, 0.5, 0.625, 0.5, 0.75, 0.5, 0.5, 0.5, 0.375, 0.5, 0.375, 0.5, 0.5, 0.5, 0.25, 0.5, 0.125, 0.5, 0.125, 0.5, 0.25, 0.5, 0.875, 0.5, 0.75, 0.5, 0.75, 0.5, 0.875, 0.5, 0.625, 0.5, 0.5, 0.5, 0.5, 0.5, 0.625, 0.5, 0.375, 0.5, 0.25, 0.5, 0.25, 0.5, 0.375, 0.5, 0.5, 0.5, 0.375, 0.5, 0.125, 0.5, 0.0, 0.5, 0.375, 0.5, 0.375, 0.5, 0.25, 0.5, 0.125, 0.5, 0.375, 0.5, 0.375, 0.5, 0.375, 0.5, 0.25, 0.5, 0.375, 0.5, 0.5, 0.5, 0.5, 0.5, 0.375, 0.5, 0.5, 0.5, 0.625, 0.5, 0.625, 0.5, 0.5, 0.5, 0.625, 0.5, 0.625, 0.5, 0.75, 0.5, 0.625, 0.5, 0.625, 0.5, 0.625, 0.5, 0.875, 0.5, 0.75, 0.5, 0.625, 0.5, 0.5, 0.5, 1.0, 0.5, 0.875, 0.5, 0.375, 1.0, 0.375, 0.5, 0.25, 0.5, 0.5, 1.0, 0.375, 0.5, 0.375, 1.0, 0.5, 1.0, 0.5, 0.5, 0.375, 0.5, 0.625, 0.5, 0.5, 0.5, 0.5, 1.0, 0.5625, 1.0, 0.75, 0.5, 0.625, 0.5, 0.5625, 1.0, 0.625, 1.0, 0.875, 0.5, 0.75, 0.5, 0.625, 1.0, 0.75, 1.0, 1.0, 0.5, 0.875, 0.5, 0.75, 1.0, 0.875, 1.0, 0.125, 0.5, 0.0, 0.5, 0.875, 1.0, 1.0, 1.0, 0.25, 0.5, 0.25, 1.0, 0.375, 1.0, 0.25, 0.5, 0.125, 1.0, 0.25, 1.0, 0.125, 0.5, 0.0, 1.0, 0.125, 1.0, 0.25, 0.5, 0.125, 0.5, 0.125, 1.0, 0.0, 1.0, 0.125, 1.0, 0.8119, 1.0, 0.8119, 1.0, 0.125, 1.0, 0.25, 1.0, 0.75, 1.0, 0.8119, 1.0, 0.25, 1.0, 0.375, 1.0, 0.6943, 1.0, 0.75, 1.0, 0.4197, 0.4197, 0.25, 0.49, 0.08029, 0.4197, 0.01, 0.25, 0.08029, 0.08029, 0.25, 0.01, 0.4197, 0.08029, 0.49, 0.25, 0.25, 1.0, 0.375, 1.0, 0.375, 1.0, 0.25, 1.0, 0.5, 1.0, 0.625, 1.0, 0.625, 1.0, 0.5, 1.0, 0.75, 1.0, 0.875, 1.0, 0.875, 1.0, 0.75, 1.0, 0.125, 1.0, 0.25, 1.0, 0.25, 1.0, 0.125, 1.0, 0.375, 1.0, 0.5, 1.0, 0.5, 1.0, 0.375, 1.0, 0.625, 1.0, 0.75, 1.0, 0.75, 1.0, 0.625, 1.0, 0.875, 1.0, 1.0, 1.0, 1.0, 1.0, 0.875, 1.0, 0.625, 1.0, 0.75, 1.0, 0.75, 0.5, 0.6943, 0.5, 0.75, 1.0, 0.875, 1.0, 0.8119, 0.5, 0.75, 0.5, 0.5, 1.0, 0.625, 1.0, 0.6943, 0.5, 0.625, 0.5, 0.375, 1.0, 0.5, 1.0, 0.625, 0.5, 0.5, 0.5, 0.875, 1.0, 1.0, 1.0, 0.875, 0.5, 0.8119, 0.5, 0.0, 1.0, 0.125, 1.0, 1.0, 0.5, 0.875, 0.5, 0.375, 1.0, 0.5, 1.0, 0.5, 0.5, 0.375, 0.5, 0.5, 1.0, 0.625, 1.0, 0.625, 0.5, 0.5, 0.5, 0.625, 1.0, 0.75, 1.0, 0.75, 0.5, 0.625, 0.5, 0.75, 1.0, 0.875, 1.0, 0.875, 0.5, 0.75, 0.5, 0.875, 1.0, 1.0, 1.0, 1.0, 0.5, 0.875, 0.5, 0.0, 1.0, 0.125, 1.0, 0.125, 0.5, 0.0, 0.5, 0.125, 1.0, 0.25, 1.0, 0.25, 0.5, 0.125, 0.5, 0.25, 1.0, 0.375, 1.0, 0.375, 0.5, 0.25, 0.5, 0.375, 1.0, 0.5, 1.0, 0.5, 0.5, 0.375, 0.5, 0.5, 1.0, 0.625, 1.0, 0.625, 0.5, 0.5, 0.5, 0.625, 1.0, 0.75, 1.0, 0.75, 0.5, 0.625, 0.5, 0.75, 1.0, 0.875, 1.0, 0.875, 0.5, 0.75, 0.5, 0.875, 1.0, 1.0, 1.0, 1.0, 0.5, 0.875, 0.5, 0.0, 1.0, 0.125, 1.0, 0.125, 0.5, 0.0, 0.5, 0.125, 1.0, 0.25, 1.0, 0.25, 0.5, 0.125, 0.5, 0.25, 1.0, 0.375, 1.0, 0.375, 0.5, 0.25, 0.5, 0.375, 1.0, 0.5, 1.0, 0.5, 0.5, 0.375, 0.5, 0.5, 1.0, 0.625, 1.0, 0.625, 0.5, 0.5, 0.5, 0.625, 1.0, 0.75, 1.0, 0.75, 0.5, 0.625, 0.5, 0.75, 1.0, 0.875, 1.0, 0.875, 0.5, 0.75, 0.5, 0.875, 1.0, 1.0, 1.0, 1.0, 0.5, 0.875, 0.5, 0.0, 1.0, 0.125, 1.0, 0.125, 0.5, 0.0, 0.5, 0.125, 1.0, 0.25, 1.0, 0.25, 0.5, 0.125, 0.5, 0.25, 1.0, 0.375, 1.0, 0.375, 0.5, 0.25, 0.5, 0.375, 1.0, 0.5, 1.0, 0.5, 0.5, 0.375, 0.5, 0.5, 1.0, 0.625, 1.0, 0.625, 0.5, 0.5, 0.5, 0.625, 1.0, 0.75, 1.0, 0.75, 0.5, 0.625, 0.5, 0.75, 1.0, 0.875, 1.0, 0.875, 0.5, 0.75, 0.5, 0.875, 1.0, 1.0, 1.0, 1.0, 0.5, 0.875, 0.5, 0.0, 1.0, 0.125, 1.0, 0.125, 0.5, 0.0, 0.5, 0.125, 1.0, 0.25, 1.0, 0.25, 0.5, 0.125, 0.5, 0.25, 1.0, 0.375, 1.0, 0.375, 0.5, 0.25, 0.5, 0.375, 1.0, 0.5, 1.0, 0.5, 0.5, 0.375, 0.5, 0.5, 1.0, 0.625, 1.0, 0.625, 0.5, 0.5, 0.5, 0.625, 1.0, 0.75, 1.0, 0.75, 0.5, 0.625, 0.5, 0.75, 1.0, 0.875, 1.0, 0.875, 0.5, 0.75, 0.5, 0.875, 1.0, 1.0, 1.0, 1.0, 0.5, 0.875, 0.5, 0.0, 1.0, 0.125, 1.0, 0.125, 0.5, 0.0, 0.5, 0.125, 1.0, 0.25, 1.0, 0.25, 0.5, 0.125, 0.5, 0.25, 1.0, 0.375, 1.0, 0.375, 0.5, 0.25, 0.5, 0.375, 1.0, 0.5, 1.0, 0.5, 0.5, 0.375, 0.5, 0.5, 1.0, 0.625, 1.0, 0.625, 0.5, 0.5, 0.5, 0.625, 1.0, 0.75, 1.0, 0.75, 0.5, 0.625, 0.5, 0.75, 1.0, 0.875, 1.0, 0.875, 0.5, 0.75, 0.5, 0.875, 1.0, 1.0, 1.0, 1.0, 0.5, 0.875, 0.5, 0.0, 1.0, 0.125, 1.0, 0.125, 0.5, 0.0, 0.5, 0.125, 1.0, 0.25, 1.0, 0.25, 0.5, 0.125, 0.5, 0.25, 1.0, 0.375, 1.0, 0.375, 0.5, 0.25, 0.5, 0.375, 1.0, 0.5, 1.0, 0.5, 0.5, 0.375, 0.5, 0.5, 1.0, 0.625, 1.0, 0.625, 0.5, 0.5, 0.5, 0.625, 1.0, 0.75, 1.0, 0.75, 0.5, 0.625, 0.5, 0.75, 1.0, 0.875, 1.0, 0.875, 0.5, 0.75, 0.5, 0.875, 1.0, 1.0, 1.0, 1.0, 0.5, 0.875, 0.5, 0.0, 1.0, 0.125, 1.0, 0.125, 0.5, 0.0, 0.5, 0.125, 1.0, 0.25, 1.0, 0.3333, 0.8333, 0.2917, 0.8333, 0.25, 1.0, 0.375, 1.0, 0.375, 0.8333, 0.3333, 0.8333, 0.375, 1.0, 0.5, 1.0, 0.4583, 0.8333, 0.375, 0.8333, 0.5, 1.0, 0.625, 1.0, 0.5417, 1.0, 0.4583, 0.8333, 0.625, 1.0, 0.75, 1.0, 0.5833, 0.67, 0.4434, 0.6934, 0.75, 1.0, 0.875, 1.0, 0.7232, 0.6934, 0.5833, 0.67, 0.875, 1.0, 1.0, 1.0, 0.875, 0.8333, 0.7917, 1.0, 0.0, 1.0, 0.125, 1.0, 0.2917, 0.8333, 0.2083, 0.8333, 0.2917, 0.8333, 0.3333, 0.8333, 0.4167, 0.6667, 0.4583, 0.6667, 0.4583, 0.6667, 0.4167, 0.6667, 0.5, 0.5, 0.625, 0.5, 0.3333, 0.8333, 0.375, 0.8333, 0.375, 0.6667, 0.4167, 0.6667, 0.4167, 0.6667, 0.375, 0.6667, 0.375, 0.5, 0.5, 0.5, 0.375, 0.8333, 0.4583, 0.8333, 0.4167, 0.6667, 0.375, 0.6667, 0.375, 0.6667, 0.4167, 0.6667, 0.375, 0.5, 0.375, 0.5, 0.4583, 0.8333, 0.5417, 1.0, 0.4583, 1.0, 0.4167, 0.6667, 0.4167, 0.6667, 0.4583, 1.0, 0.375, 1.0, 0.375, 0.5, 0.4434, 0.6934, 0.5833, 0.67, 0.4167, 0.34, 0.2619, 0.3869, 0.2619, 0.3869, 0.4167, 0.34, 0.25, 0.01, 0.08029, 0.08029, 0.5833, 0.67, 0.7232, 0.6934, 0.5715, 0.3869, 0.4167, 0.34, 0.4167, 0.34, 0.5715, 0.3869, 0.4197, 0.08029, 0.25, 0.01, 0.7917, 1.0, 0.875, 0.8333, 0.75, 0.6667, 0.7083, 1.0, 0.7083, 1.0, 0.75, 0.6667, 0.625, 0.5, 0.625, 1.0, 0.2083, 0.8333, 0.2917, 0.8333, 0.4583, 0.6667, 0.4167, 0.6667, 0.4167, 0.6667, 0.4583, 0.6667, 0.625, 0.5, 0.625, 0.5, 0.25, 0.01, 0.25, 0.5, 0.08029, 0.08029, 0.4197, 0.08029, 0.375, 0.5, 0.25, 0.01, 0.75, 1.0, 0.625, 0.5, 0.5625, 0.5, 0.25, 1.0, 0.875, 0.5, 0.75, 0.5, 0.125, 1.0, 0.75, 0.5, 0.0, 1.0, 0.5, 0.5, 0.625, 1.0, 0.75, 1.0, 0.375, 1.0, 0.125, 0.5, 0.0, 0.5, 0.25, 0.01, 0.375, 0.5, 0.25, 0.5, 0.4197, 0.08029, 0.5, 0.5, 0.375, 0.5, 0.5625, 0.5, 0.5, 0.5, 0.75, 1.0, 0.875, 1.0, 0.75, 0.5, 0.75, 1.0, 0.875, 1.0, 1.0, 1.0, 0.75, 0.5, 0.125, 1.0, 0.25, 1.0, 0.75, 0.5, 0.25, 1.0, 1.0, 0.5, 0.875, 0.5, 0.75, 0.5, 0.625, 0.5, 0.75, 1.0, 0.5, 1.0, 0.625, 1.0, 0.875, 1.0, 1.0, 1.0, 0.75, 1.0, 0.625, 0.5, 0.625, 1.0, 0.5, 0.5, 0.5, 1.0, 0.625, 1.0, 0.5, 0.5, 0.375, 1.0, 0.5, 1.0, 0.375, 0.5, 0.25, 1.0, 0.375, 1.0, 0.375, 0.5, 0.125, 1.0, 0.25, 1.0, 0.375, 0.5, 0.375, 1.0, 0.125, 1.0, 0.25, 0.5, 0.375, 1.0, 0.375, 0.5, 0.25, 0.5, 0.125, 1.0, 0.25, 1.0, 0.25, 0.5, 0.375, 1.0, 0.125, 1.0, 0.25, 0.5, 0.25, 1.0, 0.375, 1.0, 0.125, 0.5, 0.125, 1.0, 0.25, 1.0, 0.125, 0.5, 0.375, 1.0, 0.125, 1.0, 0.125, 0.5, 0.25, 1.0, 0.375, 1.0, 0.0, 0.5, 0.125, 1.0, 0.25, 1.0, 0.0, 0.5, 0.0, 1.0, 0.125, 1.0, 1.0, 0.5, 0.875, 1.0, 1.0, 1.0, 0.875, 1.0, 1.0, 0.5, 0.75, 1.0, 0.875, 0.5, 0.625, 1.0, 0.75, 1.0, 0.875, 0.5, 0.875, 1.0, 0.625, 1.0, 0.875, 0.5, 0.75, 1.0, 0.875, 1.0, 0.75, 0.5, 0.625, 1.0, 0.75, 1.0, 0.75, 0.5, 0.875, 1.0, 0.625, 1.0, 0.75, 0.5, 0.75, 1.0, 0.875, 1.0, 0.625, 0.5, 0.625, 1.0, 0.75, 1.0, 0.625, 0.5, 0.875, 1.0, 0.625, 1.0, 0.625, 0.5, 0.75, 1.0, 0.875, 1.0, 0.5, 0.5, 0.375, 0.5, 0.375, 1.0, 0.25, 0.5, 0.25, 1.0, 0.375, 1.0, 0.25, 0.5, 0.125, 0.5, 0.25, 1.0, 0.125, 0.5, 0.0, 0.5, 0.25, 1.0, 0.625, 0.5, 0.5, 0.5, 0.625, 1.0, 0.875, 0.5, 0.75, 0.5, 0.75, 1.0, 0.75, 0.5, 0.625, 0.5, 0.75, 1.0, 1.0, 0.5, 0.875, 0.5, 0.75, 1.0, 1.0, 0.5, 0.875, 1.0, 1.0, 1.0, 0.75, 0.5, 0.875, 1.0, 0.875, 0.5, 0.75, 0.5, 0.0, 0.0, 0.0, 0.0, 0.75, 0.5, 0.0, 0.0, 0.0, 0.0, 0.6888, 0.5, 0.625, 1.0, 0.6943, 1.0, 0.625, 0.5, 0.5, 1.0, 0.625, 1.0, 1.0, 0.5, 0.875, 0.5, 0.875, 1.0, 0.75, 0.5, 0.8119, 1.0, 0.875, 1.0, 0.75, 0.5, 0.6888, 0.5, 0.0, 0.0, 0.6888, 0.5, 0.625, 0.5, 0.625, 1.0, 0.625, 0.5, 0.5, 0.5, 0.5, 1.0])
me_cylinder_002.materials.append(mat_material_004)
me_cylinder_002.update()
me_cube_001 = bpy.data.meshes.new('Cube.001')
me_cube_001.from_pydata([(-1.0, -1.0, -1.0), (-1.0, 1.0, -1.0), (-1.0, 1.0, 1.0), (1.0, -1.0, -1.0), (1.0, 1.0, -1.0), (1.0, 1.0, 1.0)], [], [(1, 2, 5, 4), (1, 4, 3, 0)])
_uv = me_cube_001.uv_layers.new(name='UVMap')
_uv.uv.foreach_set('vector', [0.375, 0.25, 0.625, 0.25, 0.625, 0.5, 0.375, 0.5, 0.125, 0.5, 0.375, 0.5, 0.375, 0.75, 0.125, 0.75])
me_cube_001.materials.append(mat_material_003)
me_cube_001.update()
me_plane = bpy.data.meshes.new('Plane')
me_plane.from_pydata([(-1.0, -1.0, 0.0), (1.0, -1.0, 0.0), (-1.0, 1.0, 0.0), (1.0, 1.0, 0.0)], [], [(0, 1, 3, 2)])
_uv = me_plane.uv_layers.new(name='UVMap')
_uv.uv.foreach_set('vector', [0.0, 0.0, 1.0, 0.0, 1.0, 1.0, 0.0, 1.0])
me_plane.materials.append(mat_material_001)
me_plane.update()
me_plane_001 = bpy.data.meshes.new('Plane.001')
me_plane_001.from_pydata([(-1.0, -1.0, 0.0), (1.0, -1.0, 0.0), (-1.0, 1.0, 0.0), (1.0, 1.0, 0.0)], [], [(0, 1, 3, 2)])
_uv = me_plane_001.uv_layers.new(name='UVMap')
_uv.uv.foreach_set('vector', [0.0, 0.0, 1.0, 0.0, 1.0, 1.0, 0.0, 1.0])
me_plane_001.materials.append(mat_material_002)
me_plane_001.update()

# ---- objects
ob_empty = bpy.data.objects.new('Empty', None)
ob_empty_001 = bpy.data.objects.new('Empty.001', None)
ob_cylinder = bpy.data.objects.new('Cylinder', me_cylinder_002)
ob_eje_de_simetria = bpy.data.objects.new('eje de simetria', None)
ob_cube = bpy.data.objects.new('Cube', me_cube_001)
ob_camera = bpy.data.objects.new('Camera', cam_camera_001)
ob_plane = bpy.data.objects.new('Plane', me_plane)
ob_plane_001 = bpy.data.objects.new('Plane.001', me_plane_001)

# ---- transforms, parenting, visibility, modifiers, constraints
ob_empty.location = (0.02214, 0.0, 0.0)
ob_empty.rotation_euler = (1.571, -0.0, -0.0)
ob_empty.empty_display_type = 'IMAGE'
ob_empty.empty_display_size = 5.0
ob_empty_001.location = (0.0, 0.0, 0.0)
ob_empty_001.rotation_euler = (1.571, -0.0, 1.571)
ob_empty_001.empty_display_type = 'IMAGE'
ob_empty_001.empty_display_size = 5.0
ob_cylinder.location = (0.0, 0.0, 0.0)
_m = ob_cylinder.modifiers.new('Mirror', 'MIRROR')
_m.use_clip = True
_m.mirror_object = ob_eje_de_simetria
_m = ob_cylinder.modifiers.new('EdgeSplit', 'EDGE_SPLIT')
_m.use_edge_angle = False
_m = ob_cylinder.modifiers.new('Subdivision.001', 'SUBSURF')
_m.subdivision_type = 'SIMPLE'
_m.render_levels = 1
_m = ob_cylinder.modifiers.new('Solidify', 'SOLIDIFY')
_m.thickness = 0.03
_m.offset = -0.1973
_m = ob_cylinder.modifiers.new('Bevel', 'BEVEL')
_m.width = 0.2
_m.width_pct = 0.2
_m.segments = 2
_m = ob_cylinder.modifiers.new('Subdivision', 'SUBSURF')
_m.levels = 2
ob_eje_de_simetria.location = (0.0, 0.0, 0.0)
ob_cube.location = (4.7e-16, 0.6467, 2.116)
ob_cube.scale = (4.605, 4.605, 4.605)
_m = ob_cube.modifiers.new('Bevel', 'BEVEL')
_m.width = 0.33
_m.width_pct = 0.33
_m.segments = 9
ob_camera.location = (-0.09774, -19.71, -0.335)
ob_camera.rotation_euler = (1.571, -0.0, -0.0)
ob_plane.location = (4.346, -2.032, 0.0)
ob_plane.rotation_euler = (4.916e-05, 1.568, -0.4409)
ob_plane.scale = (2.172, 2.172, 2.172)
ob_plane_001.location = (-4.064, 1.891, 0.0)
ob_plane_001.rotation_euler = (4.916e-05, 1.568, -0.4409)
ob_plane_001.scale = (2.172, 2.172, 2.172)

# ---- collection membership
col_collection.objects.link(ob_empty)
col_collection.objects.link(ob_empty_001)
col_collection.objects.link(ob_cylinder)
col_collection.objects.link(ob_eje_de_simetria)
col_collection.objects.link(ob_cube)
col_collection.objects.link(ob_camera)
col_collection.objects.link(ob_plane)
col_collection.objects.link(ob_plane_001)

# ---- scene / render settings (as saved in the file)
scene.camera = ob_camera
scene.frame_start = 1; scene.frame_end = 250; scene.frame_set(1)
scene.render.engine = 'CYCLES'
scene.cycles.sampling_pattern = 'TABULATED_SOBOL'
scene.cycles.use_light_tree = False
scene.view_settings.view_transform = 'Filmic'
bpy.context.view_layer.update()
